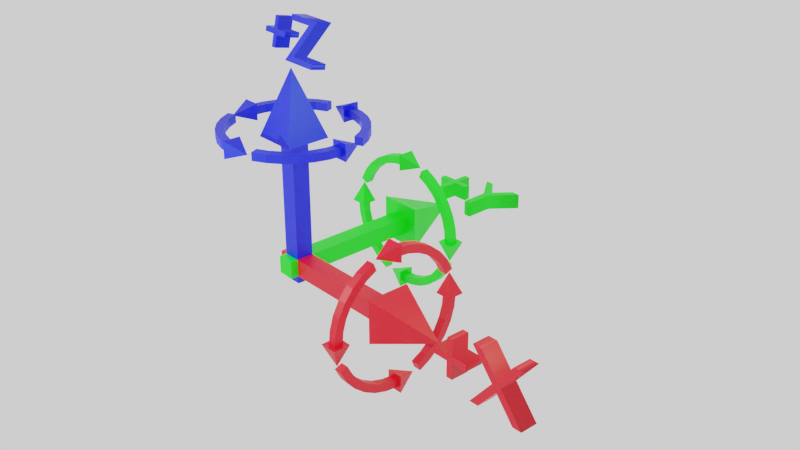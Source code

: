 # Source: blndrCoordTool.blend  (saved by Blender 3.0.42; exported with 4.5.12 LTS)
import bpy
from mathutils import Matrix  # noqa: F401  (used for matrix-valued properties, if any)

bpy.ops.wm.read_factory_settings(use_empty=True)
scene = bpy.context.scene
scene.name = 'Scene'

# ---- collections
col_collection = bpy.data.collections.new('Collection'); scene.collection.children.link(col_collection)

# ---- materials (node trees are filled in below, after node groups)
mat_zaxis = bpy.data.materials.new('zAxis')
mat_zaxis.use_transparent_shadow = False
mat_yaxis = bpy.data.materials.new('yAxis')
mat_yaxis.use_transparent_shadow = False
mat_xaxis = bpy.data.materials.new('xAxis')
mat_xaxis.use_transparent_shadow = False

# ---- material node trees
mat_zaxis.use_nodes = True; mat_zaxis.node_tree.nodes.clear()
_N = mat_zaxis.node_tree.nodes; _L = mat_zaxis.node_tree.links
n0 = _N.new('ShaderNodeBsdfPrincipled'); n0.name = 'Principled BSDF'; n0.location = (10, 300)
n0.distribution = 'GGX'
n0.subsurface_method = 'RANDOM_WALK_SKIN'
n0.inputs[0].default_value = (0.0, 0.006088, 0.8, 1.0)
n0.inputs[3].default_value = 1.45
n0.inputs[27].default_value = (0.0, 0.0, 0.0, 1.0)
n0.inputs[28].default_value = 1.0
n1 = _N.new('ShaderNodeOutputMaterial'); n1.name = 'Material Output'; n1.location = (300, 300)
_L.new(n0.outputs[0], n1.inputs[0])
n1.is_active_output = True
mat_yaxis.use_nodes = True; mat_yaxis.node_tree.nodes.clear()
_N = mat_yaxis.node_tree.nodes; _L = mat_yaxis.node_tree.links
n0 = _N.new('ShaderNodeBsdfPrincipled'); n0.name = 'Principled BSDF'; n0.location = (10, 300)
n0.distribution = 'GGX'
n0.subsurface_method = 'RANDOM_WALK_SKIN'
n0.inputs[0].default_value = (0.0, 0.8, 0.001931, 1.0)
n0.inputs[3].default_value = 1.45
n0.inputs[27].default_value = (0.0, 0.0, 0.0, 1.0)
n0.inputs[28].default_value = 1.0
n1 = _N.new('ShaderNodeOutputMaterial'); n1.name = 'Material Output'; n1.location = (300, 300)
_L.new(n0.outputs[0], n1.inputs[0])
n1.is_active_output = True
mat_xaxis.use_nodes = True; mat_xaxis.node_tree.nodes.clear()
_N = mat_xaxis.node_tree.nodes; _L = mat_xaxis.node_tree.links
n0 = _N.new('ShaderNodeBsdfPrincipled'); n0.name = 'Principled BSDF'; n0.location = (10, 300)
n0.distribution = 'GGX'
n0.subsurface_method = 'RANDOM_WALK_SKIN'
n0.inputs[0].default_value = (0.8, 0.0, 0.01107, 1.0)
n0.inputs[3].default_value = 1.45
n0.inputs[27].default_value = (0.0, 0.0, 0.0, 1.0)
n0.inputs[28].default_value = 1.0
n1 = _N.new('ShaderNodeOutputMaterial'); n1.name = 'Material Output'; n1.location = (300, 300)
_L.new(n0.outputs[0], n1.inputs[0])
n1.is_active_output = True

# ---- world
world_world = bpy.data.worlds.new('World'); scene.world = world_world
world_world.use_nodes = True; world_world.node_tree.nodes.clear()
_N = world_world.node_tree.nodes; _L = world_world.node_tree.links
n0 = _N.new('ShaderNodeOutputWorld'); n0.name = 'World Output'; n0.location = (300, 300)
n1 = _N.new('ShaderNodeBackground'); n1.name = 'Background'; n1.location = (10, 300)
n1.inputs[0].default_value = (0.05088, 0.05088, 0.05088, 1.0)
n2 = _N.new('ShaderNodeBackground'); n2.name = 'Background.001'; n2.location = (110, 300)
n2.inputs[0].default_value = (1.0, 1.0, 1.0, 0.0)
_L.new(n2.outputs[0], n0.inputs[0])
n0.is_active_output = True
world_world.color = (0.05088, 0.05088, 0.05088)
world_world.use_sun_shadow = False
world_world.sun_shadow_jitter_overblur = 0.0

# ---- cameras
cam_camera = bpy.data.cameras.new('Camera')
cam_camera.clip_start = 1.0
cam_camera.ortho_scale = 7.314

# ---- lights
light_light = bpy.data.lights.new('Light', 'POINT')
light_light.color = (0.4969, 1.0, 0.5444)
light_light.transmission_factor = 0.0
light_light.energy = 3000.0
light_light.shadow_soft_size = 0.1
light_light.shadow_maximum_resolution = 0.006
light_light.use_absolute_resolution = True
light_light_001 = bpy.data.lights.new('Light.001', 'POINT')
light_light_001.color = (0.6884, 1.0, 0.9143)
light_light_001.transmission_factor = 0.0
light_light_001.energy = 6000.0
light_light_001.shadow_soft_size = 0.1
light_light_001.shadow_maximum_resolution = 0.006
light_light_001.use_absolute_resolution = True
light_light_002 = bpy.data.lights.new('Light.002', 'POINT')
light_light_002.color = (0.6884, 1.0, 0.9143)
light_light_002.transmission_factor = 0.0
light_light_002.energy = 6000.0
light_light_002.shadow_soft_size = 0.1
light_light_002.shadow_maximum_resolution = 0.006
light_light_002.use_absolute_resolution = True
light_light_003 = bpy.data.lights.new('Light.003', 'POINT')
light_light_003.color = (0.4969, 1.0, 0.5444)
light_light_003.transmission_factor = 0.0
light_light_003.energy = 3000.0
light_light_003.shadow_soft_size = 0.1
light_light_003.shadow_maximum_resolution = 0.006
light_light_003.use_absolute_resolution = True

# ---- meshes
me_cube = bpy.data.meshes.new('Cube')
me_cube.from_pydata([(0.5, 0.5, 1.0), (0.5, 0.5, -1.0), (0.5, -0.5, 1.0), (0.5, -0.5, -1.0), (-0.5, 0.5, 1.0), (-0.5, 0.5, -1.0), (-0.5, -0.5, 1.0), (-0.5, -0.5, -1.0), (0.5, -0.5, 7.721), (-0.5, -0.5, 7.721), (0.5, 0.5, 7.721), (-0.5, 0.5, 7.721), (1.248, -1.248, 7.721), (-1.248, -1.248, 7.721), (1.248, 1.248, 7.721), (-1.248, 1.248, 7.721), (0.0, 0.0, 11.68)], [], [(2, 0, 10, 8), (3, 2, 6, 7), (7, 6, 4, 5), (5, 1, 3, 7), (1, 0, 2, 3), (5, 4, 0, 1), (9, 8, 12, 13), (0, 4, 11, 10), (6, 2, 8, 9), (4, 6, 9, 11), (14, 15, 16), (10, 11, 15, 14), (8, 10, 14, 12), (11, 9, 13, 15), (12, 14, 16), (15, 13, 16), (13, 12, 16)])
_uv = me_cube.uv_layers.new(name='UVMap')
_uv.uv.foreach_set('vector', [0.625, 0.75, 0.625, 0.5, 0.625, 0.5, 0.625, 0.75, 0.375, 0.75, 0.625, 0.75, 0.625, 1.0, 0.375, 1.0, 0.375, 0.0, 0.625, 0.0, 0.625, 0.25, 0.375, 0.25, 0.125, 0.5, 0.375, 0.5, 0.375, 0.75, 0.125, 0.75, 0.375, 0.5, 0.625, 0.5, 0.625, 0.75, 0.375, 0.75, 0.375, 0.25, 0.625, 0.25, 0.625, 0.5, 0.375, 0.5, 0.625, 1.0, 0.625, 0.75, 0.625, 0.75, 0.625, 1.0, 0.625, 0.5, 0.625, 0.25, 0.625, 0.25, 0.625, 0.5, 0.625, 1.0, 0.625, 0.75, 0.625, 0.75, 0.625, 1.0, 0.625, 0.25, 0.625, 0.0, 0.625, 0.0, 0.625, 0.25, 0.625, 0.5, 0.625, 0.25, 0.625, 0.5, 0.625, 0.5, 0.625, 0.25, 0.625, 0.25, 0.625, 0.5, 0.625, 0.75, 0.625, 0.5, 0.625, 0.5, 0.625, 0.75, 0.625, 0.25, 0.625, 0.0, 0.625, 0.0, 0.625, 0.25, 0.625, 0.75, 0.625, 0.5, 0.625, 0.75, 0.625, 0.25, 0.625, 0.0, 0.625, 0.25, 0.625, 1.0, 0.625, 0.75, 0.625, 1.0])
me_cube.materials.append(mat_zaxis)
me_cube.use_remesh_preserve_volume = False
me_cube.use_remesh_preserve_attributes = False
me_cube.use_mirror_vertex_groups = False
me_cube.update()
me_cube_001 = bpy.data.meshes.new('Cube.001')
me_cube_001.from_pydata([(0.5, 0.5, 1.0), (0.5, 0.5, -1.0), (0.5, -0.5, 1.0), (0.5, -0.5, -1.0), (-0.5, 0.5, 1.0), (-0.5, 0.5, -1.0), (-0.5, -0.5, 1.0), (-0.5, -0.5, -1.0), (0.5, -0.5, 7.721), (-0.5, -0.5, 7.721), (0.5, 0.5, 7.721), (-0.5, 0.5, 7.721), (1.248, -1.248, 7.721), (-1.248, -1.248, 7.721), (1.248, 1.248, 7.721), (-1.248, 1.248, 7.721), (0.0, -1.556e-07, 11.68)], [], [(2, 0, 10, 8), (3, 2, 6, 7), (7, 6, 4, 5), (5, 1, 3, 7), (1, 0, 2, 3), (5, 4, 0, 1), (9, 8, 12, 13), (0, 4, 11, 10), (6, 2, 8, 9), (4, 6, 9, 11), (14, 15, 16), (10, 11, 15, 14), (8, 10, 14, 12), (11, 9, 13, 15), (12, 14, 16), (15, 13, 16), (13, 12, 16)])
_uv = me_cube_001.uv_layers.new(name='UVMap')
_uv.uv.foreach_set('vector', [0.625, 0.75, 0.625, 0.5, 0.625, 0.5, 0.625, 0.75, 0.375, 0.75, 0.625, 0.75, 0.625, 1.0, 0.375, 1.0, 0.375, 0.0, 0.625, 0.0, 0.625, 0.25, 0.375, 0.25, 0.125, 0.5, 0.375, 0.5, 0.375, 0.75, 0.125, 0.75, 0.375, 0.5, 0.625, 0.5, 0.625, 0.75, 0.375, 0.75, 0.375, 0.25, 0.625, 0.25, 0.625, 0.5, 0.375, 0.5, 0.625, 1.0, 0.625, 0.75, 0.625, 0.75, 0.625, 1.0, 0.625, 0.5, 0.625, 0.25, 0.625, 0.25, 0.625, 0.5, 0.625, 1.0, 0.625, 0.75, 0.625, 0.75, 0.625, 1.0, 0.625, 0.25, 0.625, 0.0, 0.625, 0.0, 0.625, 0.25, 0.625, 0.5, 0.625, 0.25, 0.625, 0.5, 0.625, 0.5, 0.625, 0.25, 0.625, 0.25, 0.625, 0.5, 0.625, 0.75, 0.625, 0.5, 0.625, 0.5, 0.625, 0.75, 0.625, 0.25, 0.625, 0.0, 0.625, 0.0, 0.625, 0.25, 0.625, 0.75, 0.625, 0.5, 0.625, 0.75, 0.625, 0.25, 0.625, 0.0, 0.625, 0.25, 0.625, 1.0, 0.625, 0.75, 0.625, 1.0])
me_cube_001.materials.append(mat_yaxis)
me_cube_001.use_remesh_preserve_volume = False
me_cube_001.use_remesh_preserve_attributes = False
me_cube_001.use_mirror_vertex_groups = False
me_cube_001.update()
me_cube_002 = bpy.data.meshes.new('Cube.002')
me_cube_002.from_pydata([(0.5, 0.5, 1.0), (0.5, 0.5, -1.0), (0.5, -0.5, 1.0), (0.5, -0.5, -1.0), (-0.5, 0.5, 1.0), (-0.5, 0.5, -1.0), (-0.5, -0.5, 1.0), (-0.5, -0.5, -1.0), (0.5, -0.5, 7.721), (-0.5, -0.5, 7.721), (0.5, 0.5, 7.721), (-0.5, 0.5, 7.721), (1.248, -1.248, 7.721), (-1.248, -1.248, 7.721), (1.248, 1.248, 7.721), (-1.248, 1.248, 7.721), (-1.627e-07, -1.556e-07, 11.68)], [], [(2, 0, 10, 8), (3, 2, 6, 7), (7, 6, 4, 5), (5, 1, 3, 7), (1, 0, 2, 3), (5, 4, 0, 1), (9, 8, 12, 13), (0, 4, 11, 10), (6, 2, 8, 9), (4, 6, 9, 11), (14, 15, 16), (10, 11, 15, 14), (8, 10, 14, 12), (11, 9, 13, 15), (12, 14, 16), (15, 13, 16), (13, 12, 16)])
_uv = me_cube_002.uv_layers.new(name='UVMap')
_uv.uv.foreach_set('vector', [0.3881, 0.2732, 0.3881, 0.1822, 0.9998, 0.1822, 0.9998, 0.2732, 0.3881, 0.3646, 0.5701, 0.3646, 0.5701, 0.4556, 0.3881, 0.4556, 0.3881, 0.4556, 0.5701, 0.4556, 0.5701, 0.5466, 0.3881, 0.5466, 0.5704, 0.592, 0.6614, 0.592, 0.6614, 0.683, 0.5704, 0.683, 0.3881, 0.6376, 0.5701, 0.6376, 0.5701, 0.7286, 0.3881, 0.7286, 0.3881, 0.5466, 0.5701, 0.5466, 0.5701, 0.6376, 0.3881, 0.6376, 0.6385, 0.4326, 0.6385, 0.5236, 0.5704, 0.5917, 0.5704, 0.3646, 0.3881, 0.1822, 0.3881, 0.09118, 0.9998, 0.09118, 0.9998, 0.1822, 0.3881, 0.3642, 0.3881, 0.2732, 0.9998, 0.2732, 0.9998, 0.3642, 0.3881, 0.09118, 0.3881, 0.0001556, 0.9998, 0.0001561, 0.9998, 0.09118, 0.02498, 0.2402, 0.1703, 0.06559, 0.3877, 0.3943, 0.7295, 0.5236, 0.7295, 0.4326, 0.7975, 0.3646, 0.7975, 0.5917, 0.6385, 0.5236, 0.7295, 0.5236, 0.7975, 0.5917, 0.5704, 0.5917, 0.7295, 0.4326, 0.6385, 0.4326, 0.5704, 0.3646, 0.7975, 0.3646, 0.0001556, 0.4659, 0.02498, 0.2402, 0.3877, 0.3943, 0.1703, 0.06559, 0.3877, 0.0001556, 0.3877, 0.3943, 0.104, 0.6679, 0.0001556, 0.4659, 0.3877, 0.3943])
me_cube_002.materials.append(mat_xaxis)
me_cube_002.use_remesh_preserve_volume = False
me_cube_002.use_remesh_preserve_attributes = False
me_cube_002.use_mirror_vertex_groups = False
me_cube_002.update()
me_text = bpy.data.meshes.new('Text')
me_text.from_pydata([(1.29, 0.0, 0.11), (1.172, 0.0, 0.11), (0.94, 0.282, 0.11), (0.705, 0.0, 0.11), (0.586, 0.0, 0.11), (0.88, 0.353, 0.11), (0.607, 0.682, 0.11), (0.726, 0.682, 0.11), (0.94, 0.422, 0.11), (1.153, 0.682, 0.11), (1.271, 0.682, 0.11), (0.999, 0.353, 0.11), (0.333, 0.394, 0.11), (0.528, 0.394, 0.11), (0.528, 0.312, 0.11), (0.333, 0.312, 0.11), (0.333, 0.117, 0.11), (0.251, 0.117, 0.11), (0.251, 0.312, 0.11), (0.056, 0.312, 0.11), (0.056, 0.394, 0.11), (0.251, 0.394, 0.11), (0.251, 0.589, 0.11), (0.333, 0.589, 0.11), (1.29, 0.0, -0.11), (1.172, 0.0, -0.11), (0.94, 0.282, -0.11), (0.705, 0.0, -0.11), (0.586, 0.0, -0.11), (0.88, 0.353, -0.11), (0.607, 0.682, -0.11), (0.726, 0.682, -0.11), (0.94, 0.422, -0.11), (1.153, 0.682, -0.11), (1.271, 0.682, -0.11), (0.999, 0.353, -0.11), (0.333, 0.394, -0.11), (0.528, 0.394, -0.11), (0.528, 0.312, -0.11), (0.333, 0.312, -0.11), (0.333, 0.117, -0.11), (0.251, 0.117, -0.11), (0.251, 0.312, -0.11), (0.056, 0.312, -0.11), (0.056, 0.394, -0.11), (0.251, 0.394, -0.11), (0.251, 0.589, -0.11), (0.333, 0.589, -0.11), (0.333, 0.394, -0.11), (0.333, 0.394, 0.11), (0.528, 0.394, -0.11), (0.528, 0.394, 0.11), (0.528, 0.312, -0.11), (0.528, 0.312, 0.11), (0.333, 0.312, -0.11), (0.333, 0.312, 0.11), (0.333, 0.117, -0.11), (0.333, 0.117, 0.11), (0.251, 0.117, -0.11), (0.251, 0.117, 0.11), (0.251, 0.312, -0.11), (0.251, 0.312, 0.11), (0.056, 0.312, -0.11), (0.056, 0.312, 0.11), (0.056, 0.394, -0.11), (0.056, 0.394, 0.11), (0.251, 0.394, -0.11), (0.251, 0.394, 0.11), (0.251, 0.589, -0.11), (0.251, 0.589, 0.11), (0.333, 0.589, -0.11), (0.333, 0.589, 0.11), (1.29, 0.0, -0.11), (1.29, 0.0, 0.11), (1.172, 0.0, -0.11), (1.172, 0.0, 0.11), (0.94, 0.282, -0.11), (0.94, 0.282, 0.11), (0.705, 0.0, -0.11), (0.705, 0.0, 0.11), (0.586, 0.0, -0.11), (0.586, 0.0, 0.11), (0.88, 0.353, -0.11), (0.88, 0.353, 0.11), (0.607, 0.682, -0.11), (0.607, 0.682, 0.11), (0.726, 0.682, -0.11), (0.726, 0.682, 0.11), (0.94, 0.422, -0.11), (0.94, 0.422, 0.11), (1.153, 0.682, -0.11), (1.153, 0.682, 0.11), (1.271, 0.682, -0.11), (1.271, 0.682, 0.11), (0.999, 0.353, -0.11), (0.999, 0.353, 0.11)], [], [(5, 7, 6), (5, 8, 7), (8, 10, 9), (8, 11, 10), (5, 11, 8), (4, 11, 5), (4, 2, 11), (2, 0, 11), (4, 3, 2), (1, 0, 2), (21, 23, 22), (21, 12, 23), (19, 21, 20), (19, 12, 21), (19, 13, 12), (19, 14, 13), (18, 14, 19), (17, 15, 18), (15, 14, 18), (17, 16, 15), (29, 30, 31), (29, 31, 32), (32, 33, 34), (32, 34, 35), (29, 32, 35), (28, 29, 35), (28, 35, 26), (26, 35, 24), (28, 26, 27), (25, 26, 24), (45, 46, 47), (45, 47, 36), (43, 44, 45), (43, 45, 36), (43, 36, 37), (43, 37, 38), (42, 43, 38), (41, 42, 39), (39, 42, 38), (41, 39, 40), (49, 51, 50, 48), (51, 53, 52, 50), (53, 55, 54, 52), (55, 57, 56, 54), (57, 59, 58, 56), (59, 61, 60, 58), (61, 63, 62, 60), (63, 65, 64, 62), (65, 67, 66, 64), (67, 69, 68, 66), (69, 71, 70, 68), (71, 49, 48, 70), (73, 75, 74, 72), (75, 77, 76, 74), (77, 79, 78, 76), (79, 81, 80, 78), (81, 83, 82, 80), (83, 85, 84, 82), (85, 87, 86, 84), (87, 89, 88, 86), (89, 91, 90, 88), (91, 93, 92, 90), (93, 95, 94, 92), (95, 73, 72, 94)])
me_text.polygons.foreach_set('use_smooth', [0, 0, 0, 0, 0, 0, 0, 0, 0, 0, 0, 0, 0, 0, 0, 0, 0, 0, 0, 0, 0, 0, 0, 0, 0, 0, 0, 0, 0, 0, 0, 0, 0, 0, 0, 0, 0, 0, 0, 0, 1, 1, 1, 1, 1, 1, 1, 1, 1, 1, 1, 1, 1, 1, 1, 1, 1, 1, 1, 1, 1, 1, 1, 1])
_uv = me_text.uv_layers.new(name='UVMap')
_uv.uv.foreach_set('vector', [0.6598, 0.5625, 0.5076, 0.4913, 0.5076, 0.4362, 0.6598, 0.5625, 0.6278, 0.5903, 0.5076, 0.4913, 0.6278, 0.5903, 0.5076, 0.7434, 0.5076, 0.6888, 0.6278, 0.5903, 0.6598, 0.6176, 0.5076, 0.7434, 0.6598, 0.5625, 0.6598, 0.6176, 0.6278, 0.5903, 0.8231, 0.4265, 0.6598, 0.6176, 0.6598, 0.5625, 0.8231, 0.4265, 0.6926, 0.5903, 0.6598, 0.6176, 0.6926, 0.5903, 0.8231, 0.7522, 0.6598, 0.6176, 0.8231, 0.4265, 0.8231, 0.4816, 0.6926, 0.5903, 0.8231, 0.6976, 0.8231, 0.7522, 0.6926, 0.5903, 0.6022, 0.9058, 0.6833, 0.9389, 0.6593, 0.9628, 0.6022, 0.9058, 0.6262, 0.8818, 0.6833, 0.9389, 0.5212, 0.9389, 0.6022, 0.9058, 0.5452, 0.9628, 0.5212, 0.9389, 0.6262, 0.8818, 0.6022, 0.9058, 0.5212, 0.9389, 0.6833, 0.8248, 0.6262, 0.8818, 0.5212, 0.9389, 0.6593, 0.8008, 0.6833, 0.8248, 0.5896, 0.8692, 0.6593, 0.8008, 0.5212, 0.9389, 0.5076, 0.7871, 0.6242, 0.8347, 0.5896, 0.8692, 0.6242, 0.8347, 0.6593, 0.8008, 0.5896, 0.8692, 0.5076, 0.7871, 0.5421, 0.7526, 0.6242, 0.8347, 0.1635, 0.8101, 0.3157, 0.6838, 0.3157, 0.7389, 0.1635, 0.8101, 0.3157, 0.7389, 0.1954, 0.8379, 0.1954, 0.8379, 0.3157, 0.9364, 0.3157, 0.991, 0.1954, 0.8379, 0.3157, 0.991, 0.1635, 0.8652, 0.1635, 0.8101, 0.1954, 0.8379, 0.1635, 0.8652, 0.0002028, 0.6741, 0.1635, 0.8101, 0.1635, 0.8652, 0.0002028, 0.6741, 0.1635, 0.8652, 0.1307, 0.8379, 0.1307, 0.8379, 0.1635, 0.8652, 0.0001987, 0.9998, 0.0002028, 0.6741, 0.1307, 0.8379, 0.0002027, 0.7291, 0.0001987, 0.9452, 0.1307, 0.8379, 0.0001987, 0.9998, 0.4108, 0.7311, 0.4679, 0.6741, 0.4918, 0.6981, 0.4108, 0.7311, 0.4918, 0.6981, 0.4348, 0.7551, 0.3298, 0.6981, 0.3538, 0.6741, 0.4108, 0.7311, 0.3298, 0.6981, 0.4108, 0.7311, 0.4348, 0.7551, 0.3298, 0.6981, 0.4348, 0.7551, 0.4918, 0.8121, 0.3298, 0.6981, 0.4918, 0.8121, 0.4679, 0.8361, 0.3982, 0.7677, 0.3298, 0.6981, 0.4679, 0.8361, 0.3161, 0.8498, 0.3982, 0.7677, 0.4327, 0.8022, 0.4327, 0.8022, 0.3982, 0.7677, 0.4679, 0.8361, 0.3161, 0.8498, 0.4327, 0.8022, 0.3507, 0.8843, 0.661, 0.0001987, 0.8051, 0.04413, 0.7376, 0.1271, 0.6855, 0.1176, 0.8051, 0.04413, 0.8415, 0.0964, 0.7435, 0.156, 0.7376, 0.1271, 0.8415, 0.0964, 0.8415, 0.2245, 0.7177, 0.2059, 0.7435, 0.156, 0.8415, 0.2245, 0.8384, 0.3086, 0.7753, 0.2843, 0.7177, 0.2059, 0.8384, 0.3086, 0.8189, 0.3444, 0.7638, 0.296, 0.7753, 0.2843, 0.8189, 0.3444, 0.7209, 0.3912, 0.6876, 0.2598, 0.7638, 0.296, 0.7209, 0.3912, 0.6283, 0.4261, 0.6465, 0.3291, 0.6876, 0.2598, 0.6283, 0.4261, 0.5676, 0.4064, 0.6226, 0.3148, 0.6465, 0.3291, 0.5676, 0.4064, 0.5091, 0.2653, 0.65, 0.2501, 0.6226, 0.3148, 0.5091, 0.2653, 0.5076, 0.1411, 0.6153, 0.1731, 0.65, 0.2501, 0.5076, 0.1411, 0.5356, 0.08311, 0.6305, 0.1499, 0.6153, 0.1731, 0.5356, 0.08311, 0.661, 0.0001987, 0.6855, 0.1176, 0.6305, 0.1499, 0.4312, 0.2227, 0.3643, 0.1793, 0.4767, 0.1336, 0.5072, 0.1938, 0.3643, 0.1793, 0.3203, 0.08099, 0.3518, 0.0001987, 0.4767, 0.1336, 0.3203, 0.08099, 0.252, 0.08151, 0.2033, 0.02418, 0.3518, 0.0001987, 0.252, 0.08151, 0.2353, 0.1038, 0.1684, 0.06462, 0.2033, 0.02418, 0.2353, 0.1038, 0.2279, 0.359, 0.09082, 0.3057, 0.1684, 0.06462, 0.2279, 0.359, 0.1174, 0.4874, 0.0001987, 0.6087, 0.09082, 0.3057, 0.1174, 0.4874, 0.1714, 0.5127, 0.1183, 0.6737, 0.0001987, 0.6087, 0.1714, 0.5127, 0.2464, 0.4354, 0.2483, 0.6186, 0.1183, 0.6737, 0.2464, 0.4354, 0.4083, 0.5666, 0.4518, 0.655, 0.2483, 0.6186, 0.4083, 0.5666, 0.4337, 0.557, 0.5072, 0.5946, 0.4518, 0.655, 0.4337, 0.557, 0.31, 0.365, 0.4507, 0.3822, 0.5072, 0.5946, 0.31, 0.365, 0.4312, 0.2227, 0.5072, 0.1938, 0.4507, 0.3822])
me_text.materials.append(mat_xaxis)
me_text.use_remesh_fix_poles = True
me_text.use_remesh_preserve_attributes = False
me_text.update()
me_text_001 = bpy.data.meshes.new('Text.001')
me_text_001.from_pydata([(0.627, 0.682, 0.13), (1.215, 0.682, 0.13), (0.781, 0.088, 0.13), (1.215, 0.088, 0.13), (1.215, 0.0, 0.13), (0.6, 0.0, 0.13), (1.034, 0.594, 0.13), (0.627, 0.594, 0.13), (0.333, 0.394, 0.13), (0.528, 0.394, 0.13), (0.528, 0.312, 0.13), (0.333, 0.312, 0.13), (0.333, 0.117, 0.13), (0.251, 0.117, 0.13), (0.251, 0.312, 0.13), (0.056, 0.312, 0.13), (0.056, 0.394, 0.13), (0.251, 0.394, 0.13), (0.251, 0.589, 0.13), (0.333, 0.589, 0.13), (0.627, 0.682, -0.13), (1.215, 0.682, -0.13), (0.781, 0.088, -0.13), (1.215, 0.088, -0.13), (1.215, 0.0, -0.13), (0.6, 0.0, -0.13), (1.034, 0.594, -0.13), (0.627, 0.594, -0.13), (0.333, 0.394, -0.13), (0.528, 0.394, -0.13), (0.528, 0.312, -0.13), (0.333, 0.312, -0.13), (0.333, 0.117, -0.13), (0.251, 0.117, -0.13), (0.251, 0.312, -0.13), (0.056, 0.312, -0.13), (0.056, 0.394, -0.13), (0.251, 0.394, -0.13), (0.251, 0.589, -0.13), (0.333, 0.589, -0.13), (0.333, 0.394, -0.13), (0.333, 0.394, 0.13), (0.528, 0.394, -0.13), (0.528, 0.394, 0.13), (0.528, 0.312, -0.13), (0.528, 0.312, 0.13), (0.333, 0.312, -0.13), (0.333, 0.312, 0.13), (0.333, 0.117, -0.13), (0.333, 0.117, 0.13), (0.251, 0.117, -0.13), (0.251, 0.117, 0.13), (0.251, 0.312, -0.13), (0.251, 0.312, 0.13), (0.056, 0.312, -0.13), (0.056, 0.312, 0.13), (0.056, 0.394, -0.13), (0.056, 0.394, 0.13), (0.251, 0.394, -0.13), (0.251, 0.394, 0.13), (0.251, 0.589, -0.13), (0.251, 0.589, 0.13), (0.333, 0.589, -0.13), (0.333, 0.589, 0.13), (0.627, 0.682, -0.13), (0.627, 0.682, 0.13), (1.215, 0.682, -0.13), (1.215, 0.682, 0.13), (0.781, 0.088, -0.13), (0.781, 0.088, 0.13), (1.215, 0.088, -0.13), (1.215, 0.088, 0.13), (1.215, 0.0, -0.13), (1.215, 0.0, 0.13), (0.6, 0.0, -0.13), (0.6, 0.0, 0.13), (1.034, 0.594, -0.13), (1.034, 0.594, 0.13), (0.627, 0.594, -0.13), (0.627, 0.594, 0.13)], [], [(7, 1, 0), (7, 6, 1), (6, 2, 1), (5, 2, 6), (5, 3, 2), (5, 4, 3), (17, 19, 18), (17, 8, 19), (15, 17, 16), (15, 8, 17), (15, 9, 8), (15, 10, 9), (14, 10, 15), (13, 11, 14), (11, 10, 14), (13, 12, 11), (27, 20, 21), (27, 21, 26), (26, 21, 22), (25, 26, 22), (25, 22, 23), (25, 23, 24), (37, 38, 39), (37, 39, 28), (35, 36, 37), (35, 37, 28), (35, 28, 29), (35, 29, 30), (34, 35, 30), (33, 34, 31), (31, 34, 30), (33, 31, 32), (41, 43, 42, 40), (43, 45, 44, 42), (45, 47, 46, 44), (47, 49, 48, 46), (49, 51, 50, 48), (51, 53, 52, 50), (53, 55, 54, 52), (55, 57, 56, 54), (57, 59, 58, 56), (59, 61, 60, 58), (61, 63, 62, 60), (63, 41, 40, 62), (65, 67, 66, 64), (67, 69, 68, 66), (69, 71, 70, 68), (71, 73, 72, 70), (73, 75, 74, 72), (75, 77, 76, 74), (77, 79, 78, 76), (79, 65, 64, 78)])
me_text_001.polygons.foreach_set('use_smooth', [0, 0, 0, 0, 0, 0, 0, 0, 0, 0, 0, 0, 0, 0, 0, 0, 0, 0, 0, 0, 0, 0, 0, 0, 0, 0, 0, 0, 0, 0, 0, 0, 1, 1, 1, 1, 1, 1, 1, 1, 1, 1, 1, 1, 1, 1, 1, 1, 1, 1, 1, 1])
_uv = me_text_001.uv_layers.new(name='UVMap')
_uv.uv.foreach_set('vector', [1.0, 0.0, 0.1429, 0.0, 0.0, 0.0, 1.0, 0.0, 0.8571, 0.0, 0.1429, 0.0, 0.8571, 0.0, 0.2857, 0.0, 0.1429, 0.0, 0.7143, 0.0, 0.2857, 0.0, 0.8571, 0.0, 0.7143, 0.0, 0.4286, 0.0, 0.2857, 0.0, 0.7143, 0.0, 0.5714, 0.0, 0.4286, 0.0, 0.8182, 0.0, 1.0, 0.0, 0.9091, 0.0, 0.8182, 0.0, 0.0, 0.0, 1.0, 0.0, 0.6364, 0.0, 0.8182, 0.0, 0.7273, 0.0, 0.6364, 0.0, 0.0, 0.0, 0.8182, 0.0, 0.6364, 0.0, 0.09091, 0.0, 0.0, 0.0, 0.6364, 0.0, 0.1818, 0.0, 0.09091, 0.0, 0.5455, 0.0, 0.1818, 0.0, 0.6364, 0.0, 0.4545, 0.0, 0.2727, 0.0, 0.5455, 0.0, 0.2727, 0.0, 0.1818, 0.0, 0.5455, 0.0, 0.4545, 0.0, 0.3636, 0.0, 0.2727, 0.0, 1.0, 0.0, 0.0, 0.0, 0.1429, 0.0, 1.0, 0.0, 0.1429, 0.0, 0.8571, 0.0, 0.8571, 0.0, 0.1429, 0.0, 0.2857, 0.0, 0.7143, 0.0, 0.8571, 0.0, 0.2857, 0.0, 0.7143, 0.0, 0.2857, 0.0, 0.4286, 0.0, 0.7143, 0.0, 0.4286, 0.0, 0.5714, 0.0, 0.8182, 0.0, 0.9091, 0.0, 1.0, 0.0, 0.8182, 0.0, 1.0, 0.0, 0.0, 0.0, 0.6364, 0.0, 0.7273, 0.0, 0.8182, 0.0, 0.6364, 0.0, 0.8182, 0.0, 0.0, 0.0, 0.6364, 0.0, 0.0, 0.0, 0.09091, 0.0, 0.6364, 0.0, 0.09091, 0.0, 0.1818, 0.0, 0.5455, 0.0, 0.6364, 0.0, 0.1818, 0.0, 0.4545, 0.0, 0.5455, 0.0, 0.2727, 0.0, 0.2727, 0.0, 0.5455, 0.0, 0.1818, 0.0, 0.4545, 0.0, 0.2727, 0.0, 0.3636, 0.0, 0.0, 1.0, 0.08333, 1.0, 0.08333, 0.0, 0.0, 0.0, 0.08333, 1.0, 0.1667, 1.0, 0.1667, 0.0, 0.08333, 0.0, 0.1667, 1.0, 0.25, 1.0, 0.25, 0.0, 0.1667, 0.0, 0.25, 1.0, 0.3333, 1.0, 0.3333, 0.0, 0.25, 0.0, 0.3333, 1.0, 0.4167, 1.0, 0.4167, 0.0, 0.3333, 0.0, 0.4167, 1.0, 0.5, 1.0, 0.5, 0.0, 0.4167, 0.0, 0.5, 1.0, 0.5833, 1.0, 0.5833, 0.0, 0.5, 0.0, 0.5833, 1.0, 0.6667, 1.0, 0.6667, 0.0, 0.5833, 0.0, 0.6667, 1.0, 0.75, 1.0, 0.75, 0.0, 0.6667, 0.0, 0.75, 1.0, 0.8333, 1.0, 0.8333, 0.0, 0.75, 0.0, 0.8333, 1.0, 0.9167, 1.0, 0.9167, 0.0, 0.8333, 0.0, 0.9167, 1.0, 1.0, 1.0, 1.0, 0.0, 0.9167, 0.0, 0.0, 1.0, 0.125, 1.0, 0.125, 0.0, 0.0, 0.0, 0.125, 1.0, 0.25, 1.0, 0.25, 0.0, 0.125, 0.0, 0.25, 1.0, 0.375, 1.0, 0.375, 0.0, 0.25, 0.0, 0.375, 1.0, 0.5, 1.0, 0.5, 0.0, 0.375, 0.0, 0.5, 1.0, 0.625, 1.0, 0.625, 0.0, 0.5, 0.0, 0.625, 1.0, 0.75, 1.0, 0.75, 0.0, 0.625, 0.0, 0.75, 1.0, 0.875, 1.0, 0.875, 0.0, 0.75, 0.0, 0.875, 1.0, 1.0, 1.0, 1.0, 0.0, 0.875, 0.0])
me_text_001.materials.append(mat_zaxis)
me_text_001.use_remesh_fix_poles = True
me_text_001.use_remesh_preserve_attributes = False
me_text_001.update()
me_text_002 = bpy.data.meshes.new('Text.002')
me_text_002.from_pydata([(1.188, 0.682, 0.1), (0.935, 0.36, 0.1), (0.935, 0.0, 0.1), (0.837, 0.0, 0.1), (0.837, 0.361, 0.1), (0.584, 0.682, 0.1), (0.702, 0.682, 0.1), (0.885, 0.447, 0.1), (1.07, 0.682, 0.1), (0.333, 0.394, 0.1), (0.528, 0.394, 0.1), (0.528, 0.312, 0.1), (0.333, 0.312, 0.1), (0.333, 0.117, 0.1), (0.251, 0.117, 0.1), (0.251, 0.312, 0.1), (0.056, 0.312, 0.1), (0.056, 0.394, 0.1), (0.251, 0.394, 0.1), (0.251, 0.589, 0.1), (0.333, 0.589, 0.1), (1.188, 0.682, -0.1), (0.935, 0.36, -0.1), (0.935, 0.0, -0.1), (0.837, 0.0, -0.1), (0.837, 0.361, -0.1), (0.584, 0.682, -0.1), (0.702, 0.682, -0.1), (0.885, 0.447, -0.1), (1.07, 0.682, -0.1), (0.333, 0.394, -0.1), (0.528, 0.394, -0.1), (0.528, 0.312, -0.1), (0.333, 0.312, -0.1), (0.333, 0.117, -0.1), (0.251, 0.117, -0.1), (0.251, 0.312, -0.1), (0.056, 0.312, -0.1), (0.056, 0.394, -0.1), (0.251, 0.394, -0.1), (0.251, 0.589, -0.1), (0.333, 0.589, -0.1), (0.333, 0.394, -0.1), (0.333, 0.394, 0.1), (0.528, 0.394, -0.1), (0.528, 0.394, 0.1), (0.528, 0.312, -0.1), (0.528, 0.312, 0.1), (0.333, 0.312, -0.1), (0.333, 0.312, 0.1), (0.333, 0.117, -0.1), (0.333, 0.117, 0.1), (0.251, 0.117, -0.1), (0.251, 0.117, 0.1), (0.251, 0.312, -0.1), (0.251, 0.312, 0.1), (0.056, 0.312, -0.1), (0.056, 0.312, 0.1), (0.056, 0.394, -0.1), (0.056, 0.394, 0.1), (0.251, 0.394, -0.1), (0.251, 0.394, 0.1), (0.251, 0.589, -0.1), (0.251, 0.589, 0.1), (0.333, 0.589, -0.1), (0.333, 0.589, 0.1), (1.188, 0.682, -0.1), (1.188, 0.682, 0.1), (0.935, 0.36, -0.1), (0.935, 0.36, 0.1), (0.935, 0.0, -0.1), (0.935, 0.0, 0.1), (0.837, 0.0, -0.1), (0.837, 0.0, 0.1), (0.837, 0.361, -0.1), (0.837, 0.361, 0.1), (0.584, 0.682, -0.1), (0.584, 0.682, 0.1), (0.702, 0.682, -0.1), (0.702, 0.682, 0.1), (0.885, 0.447, -0.1), (0.885, 0.447, 0.1), (1.07, 0.682, -0.1), (1.07, 0.682, 0.1)], [], [(4, 6, 5), (4, 7, 6), (7, 0, 8), (7, 1, 0), (4, 1, 7), (3, 1, 4), (3, 2, 1), (18, 20, 19), (18, 9, 20), (16, 18, 17), (16, 9, 18), (16, 10, 9), (16, 11, 10), (15, 11, 16), (14, 12, 15), (12, 11, 15), (14, 13, 12), (25, 26, 27), (25, 27, 28), (28, 29, 21), (28, 21, 22), (25, 28, 22), (24, 25, 22), (24, 22, 23), (39, 40, 41), (39, 41, 30), (37, 38, 39), (37, 39, 30), (37, 30, 31), (37, 31, 32), (36, 37, 32), (35, 36, 33), (33, 36, 32), (35, 33, 34), (43, 45, 44, 42), (45, 47, 46, 44), (47, 49, 48, 46), (49, 51, 50, 48), (51, 53, 52, 50), (53, 55, 54, 52), (55, 57, 56, 54), (57, 59, 58, 56), (59, 61, 60, 58), (61, 63, 62, 60), (63, 65, 64, 62), (65, 43, 42, 64), (67, 69, 68, 66), (69, 71, 70, 68), (71, 73, 72, 70), (73, 75, 74, 72), (75, 77, 76, 74), (77, 79, 78, 76), (79, 81, 80, 78), (81, 83, 82, 80), (83, 67, 66, 82)])
me_text_002.polygons.foreach_set('use_smooth', [0, 0, 0, 0, 0, 0, 0, 0, 0, 0, 0, 0, 0, 0, 0, 0, 0, 0, 0, 0, 0, 0, 0, 0, 0, 0, 0, 0, 0, 0, 0, 0, 0, 0, 1, 1, 1, 1, 1, 1, 1, 1, 1, 1, 1, 1, 1, 1, 1, 1, 1, 1, 1, 1, 1])
_uv = me_text_002.uv_layers.new(name='UVMap')
_uv.uv.foreach_set('vector', [0.19, 0.8668, 0.3588, 0.9377, 0.3588, 0.9998, 0.19, 0.8668, 0.2353, 0.8415, 0.3588, 0.9377, 0.2353, 0.8415, 0.3588, 0.6822, 0.3588, 0.7442, 0.2353, 0.8415, 0.1895, 0.8152, 0.3588, 0.6822, 0.19, 0.8668, 0.1895, 0.8152, 0.2353, 0.8415, 0.0002061, 0.8668, 0.1895, 0.8152, 0.19, 0.8668, 0.0002061, 0.8668, 0.0002061, 0.8152, 0.1895, 0.8152, 0.8577, 0.4137, 0.9498, 0.4512, 0.9225, 0.4785, 0.8577, 0.4137, 0.8849, 0.3864, 0.9498, 0.4512, 0.7656, 0.4512, 0.8577, 0.4137, 0.7929, 0.4785, 0.7656, 0.4512, 0.8849, 0.3864, 0.8577, 0.4137, 0.7656, 0.4512, 0.9498, 0.3216, 0.8849, 0.3864, 0.7656, 0.4512, 0.9225, 0.2943, 0.9498, 0.3216, 0.8434, 0.3721, 0.9225, 0.2943, 0.7656, 0.4512, 0.7501, 0.2788, 0.8826, 0.3329, 0.8434, 0.3721, 0.8826, 0.3329, 0.9225, 0.2943, 0.8434, 0.3721, 0.7501, 0.2788, 0.7893, 0.2396, 0.8826, 0.3329, 0.5925, 0.6555, 0.7613, 0.5225, 0.7613, 0.5845, 0.5925, 0.6555, 0.7613, 0.5845, 0.6377, 0.6808, 0.6377, 0.6808, 0.7613, 0.778, 0.7613, 0.8401, 0.6377, 0.6808, 0.7613, 0.8401, 0.5919, 0.707, 0.5925, 0.6555, 0.6377, 0.6808, 0.5919, 0.707, 0.4026, 0.6555, 0.5925, 0.6555, 0.5919, 0.707, 0.4026, 0.6555, 0.5919, 0.707, 0.4026, 0.707, 0.8577, 0.06504, 0.9225, 0.0002061, 0.9498, 0.02747, 0.8577, 0.06504, 0.9498, 0.02747, 0.8849, 0.0923, 0.7656, 0.02747, 0.7929, 0.0002065, 0.8577, 0.06504, 0.7656, 0.02747, 0.8577, 0.06504, 0.8849, 0.0923, 0.7656, 0.02747, 0.8849, 0.0923, 0.9498, 0.1571, 0.7656, 0.02747, 0.9498, 0.1571, 0.9225, 0.1844, 0.8434, 0.1066, 0.7656, 0.02747, 0.9225, 0.1844, 0.7501, 0.1999, 0.8434, 0.1066, 0.8826, 0.1458, 0.8826, 0.1458, 0.8434, 0.1066, 0.9225, 0.1844, 0.7501, 0.1999, 0.8826, 0.1458, 0.7893, 0.2391, 0.5839, 0.4184, 0.6325, 0.3817, 0.7126, 0.4439, 0.6018, 0.5221, 0.6325, 0.3817, 0.6485, 0.3615, 0.7405, 0.3917, 0.7126, 0.4439, 0.6485, 0.3615, 0.611, 0.2707, 0.7497, 0.2793, 0.7405, 0.3917, 0.611, 0.2707, 0.6481, 0.1849, 0.7497, 0.1255, 0.7497, 0.2793, 0.6481, 0.1849, 0.6306, 0.1588, 0.7138, 0.07412, 0.7497, 0.1255, 0.6306, 0.1588, 0.5711, 0.1227, 0.5671, 0.0002061, 0.7138, 0.07412, 0.5711, 0.1227, 0.5139, 0.1314, 0.4237, 0.07827, 0.5671, 0.0002061, 0.5139, 0.1314, 0.5088, 0.1637, 0.4026, 0.1345, 0.4237, 0.07827, 0.5088, 0.1637, 0.5541, 0.2659, 0.4032, 0.2628, 0.4026, 0.1345, 0.5541, 0.2659, 0.519, 0.3562, 0.4211, 0.4199, 0.4032, 0.2628, 0.519, 0.3562, 0.5392, 0.3821, 0.4582, 0.4664, 0.4211, 0.4199, 0.5392, 0.3821, 0.5839, 0.4184, 0.6018, 0.5221, 0.4582, 0.4664, 0.0002061, 0.4933, 0.05604, 0.243, 0.1887, 0.3002, 0.08763, 0.4492, 0.05604, 0.243, 0.1698, 0.01545, 0.2225, 0.1432, 0.1887, 0.3002, 0.1698, 0.01545, 0.2807, 0.0002061, 0.2528, 0.1447, 0.2225, 0.1432, 0.2807, 0.0002061, 0.4022, 0.2771, 0.256, 0.3024, 0.2528, 0.1447, 0.4022, 0.2771, 0.4022, 0.5707, 0.3107, 0.5444, 0.256, 0.3024, 0.4022, 0.5707, 0.366, 0.6337, 0.2957, 0.5734, 0.3107, 0.5444, 0.366, 0.6337, 0.2053, 0.6818, 0.2279, 0.5817, 0.2957, 0.5734, 0.2053, 0.6818, 0.05095, 0.5612, 0.1686, 0.4866, 0.2279, 0.5817, 0.05095, 0.5612, 0.0002061, 0.4933, 0.08763, 0.4492, 0.1686, 0.4866])
me_text_002.materials.append(mat_yaxis)
me_text_002.use_remesh_fix_poles = True
me_text_002.use_remesh_preserve_attributes = False
me_text_002.update()
me_cylinder = bpy.data.meshes.new('Cylinder')
me_cylinder.from_pydata([(4.233, -0.02741, -0.4732), (3.233, 1.339, 0.2295), (3.975, -1.53e-07, 0.2295), (3.899, -0.7756, -0.2296), (3.899, -0.7756, 0.2295), (3.673, -1.521, -0.2296), (3.673, -1.521, 0.2295), (3.305, -2.209, -0.2296), (3.305, -2.209, 0.2295), (2.811, -2.811, -0.2296), (2.811, -2.811, 0.2295), (2.209, -3.305, -0.2296), (2.209, -3.305, 0.2295), (2.91, 1.944, 0.2295), (1.944, 2.91, 0.2295), (-3.233, -1.339, 0.2295), (-2.91, -1.944, 0.2295), (-1.944, -2.91, 0.2295), (-0.02741, -3.25, 0.4732), (-3.232, -1.339, -0.2296), (-2.474, -2.474, -0.2296), (-1.339, -3.232, -0.2296), (1.23, -3.699, -1.386e-05), (-3.673, -1.521, 0.2295), (-3.673, -1.521, -0.2296), (4.768e-07, -3.975, -0.2296), (-0.02741, -4.233, 0.4732), (-2.475, -2.475, 0.2295), (-1.339, -3.233, 0.2295), (-0.6827, -3.432, 0.2295), (-0.02741, -3.25, -0.4732), (-2.909, -1.944, -0.2296), (-1.944, -2.909, -0.2296), (-0.6825, -3.431, -0.2296), (4.768e-07, -3.498, 0.2295), (4.768e-07, -3.498, -0.2296), (-3.305, -2.209, 0.2295), (-3.305, -2.209, -0.2296), (-2.811, -2.811, 0.2295), (-2.811, -2.811, -0.2296), (-2.209, -3.305, 0.2295), (-2.209, -3.305, -0.2296), (-1.521, -3.673, 0.2295), (-1.521, -3.673, -0.2296), (0.02741, 3.25, 0.4732), (3.498, -1.081e-07, -0.2296), (3.498, -1.081e-07, 0.2295), (3.431, -0.6825, -0.2296), (3.232, 1.339, -0.2296), (2.909, -1.944, -0.2296), (2.474, 2.474, -0.2296), (1.944, -2.909, -0.2296), (1.339, 3.232, -0.2296), (-0.7756, -3.899, 0.2295), (-0.7756, -3.899, -0.2296), (4.768e-07, -3.975, 0.2295), (-0.02741, -4.233, -0.4732), (-4.233, 0.02741, -0.4732), (-3.975, -2.384e-07, 0.2295), (-3.899, 0.7756, -0.2296), (-3.899, 0.7756, 0.2295), (-3.673, 1.521, -0.2296), (-3.673, 1.521, 0.2295), (-3.305, 2.209, -0.2296), (-3.305, 2.209, 0.2295), (-2.811, 2.811, -0.2296), (-2.811, 2.811, 0.2295), (-2.209, 3.305, -0.2296), (-2.209, 3.305, 0.2295), (-3.498, -2.384e-07, -0.2296), (-3.498, -2.384e-07, 0.2295), (-3.431, 0.6825, -0.2296), (-2.909, 1.944, -0.2296), (-1.944, 2.909, -0.2296), (-3.25, 0.02741, -0.4732), (-1.23, 3.699, -1.386e-05), (3.25, -0.02741, -0.4732), (3.432, -0.6827, 0.2295), (3.233, -1.339, 0.2295), (3.673, 1.521, 0.2295), (2.475, -2.475, 0.2295), (3.673, 1.521, -0.2296), (0.0, 3.975, -0.2296), (-3.432, 0.6827, 0.2295), (-3.233, 1.339, 0.2295), (-2.475, 2.475, 0.2295), (-4.233, 0.02741, 0.4732), (-3.975, -2.384e-07, -0.2296), (-1.521, 3.673, -0.2296), (-1.521, 3.673, 0.2295), (-3.699, -1.23, -1.386e-05), (-3.232, 1.339, -0.2296), (-2.474, 2.474, -0.2296), (-1.339, 3.232, -0.2296), (-3.25, 0.02741, 0.4732), (-2.91, 1.944, 0.2295), (-1.944, 2.91, 0.2295), (4.233, -0.02741, 0.4732), (-1.339, 3.233, 0.2295), (0.02741, 4.233, 0.4732), (3.975, -1.53e-07, -0.2296), (2.475, 2.475, 0.2295), (1.339, 3.233, 0.2295), (0.6827, 3.432, 0.2295), (0.02741, 3.25, -0.4732), (2.909, 1.944, -0.2296), (1.944, 2.909, -0.2296), (0.6825, 3.431, -0.2296), (0.0, 3.498, 0.2295), (0.0, 3.498, -0.2296), (3.305, 2.209, 0.2295), (3.305, 2.209, -0.2296), (1.521, -3.673, -0.2296), (1.521, -3.673, 0.2295), (3.699, 1.23, -1.386e-05), (2.811, 2.811, 0.2295), (2.811, 2.811, -0.2296), (2.209, 3.305, 0.2295), (3.232, -1.339, -0.2296), (2.209, 3.305, -0.2296), (2.474, -2.474, -0.2296), (1.521, 3.673, 0.2295), (1.339, -3.232, -0.2296), (3.25, -0.02741, 0.4732), (1.521, 3.673, -0.2296), (0.7756, 3.899, 0.2295), (0.7756, 3.899, -0.2296), (2.91, -1.944, 0.2295), (0.0, 3.975, 0.2295), (1.944, -2.91, 0.2295), (1.339, -3.233, 0.2295), (0.02741, 4.233, -0.4732)], [], [(114, 0, 76), (2, 100, 0, 97), (100, 2, 4, 3), (3, 4, 6, 5), (5, 6, 8, 7), (7, 8, 10, 9), (9, 10, 12, 11), (11, 12, 113, 112), (24, 23, 15, 19), (34, 55, 26, 18), (41, 39, 20, 32), (22, 26, 56), (43, 41, 32, 21), (54, 43, 21, 33), (37, 24, 19, 31), (97, 114, 123), (46, 45, 76, 123), (45, 46, 77, 47), (47, 77, 78, 118), (118, 78, 127, 49), (49, 127, 80, 120), (120, 80, 129, 51), (51, 129, 130, 122), (25, 54, 33, 35), (39, 37, 31, 20), (40, 42, 28, 17), (42, 53, 29, 28), (23, 36, 16, 15), (53, 55, 34, 29), (36, 38, 27, 16), (25, 35, 30, 56), (38, 40, 17, 27), (22, 18, 30), (31, 16, 15, 19), (20, 27, 16, 31), (32, 17, 27, 20), (21, 28, 17, 32), (33, 29, 28, 21), (35, 34, 29, 33), (34, 35, 30, 18), (114, 123, 76), (26, 22, 18), (37, 36, 23, 24), (10, 8, 127, 80), (39, 38, 36, 37), (41, 40, 38, 39), (100, 45, 76, 0), (43, 42, 40, 41), (54, 53, 42, 43), (25, 55, 53, 54), (12, 10, 80, 129), (55, 25, 56, 26), (22, 56, 30), (4, 2, 46, 77), (90, 57, 74), (58, 87, 57, 86), (87, 58, 60, 59), (113, 12, 129, 130), (59, 60, 62, 61), (61, 62, 64, 63), (63, 64, 66, 65), (6, 4, 77, 78), (65, 66, 68, 67), (67, 68, 89, 88), (86, 90, 94), (70, 69, 74, 94), (69, 70, 83, 71), (8, 6, 78, 127), (71, 83, 84, 91), (91, 84, 95, 72), (9, 11, 51, 120), (72, 95, 85, 92), (92, 85, 96, 73), (100, 3, 47, 45), (73, 96, 98, 93), (90, 94, 74), (66, 64, 95, 85), (11, 112, 122, 51), (87, 69, 74, 57), (68, 66, 85, 96), (60, 58, 70, 83), (3, 5, 118, 47), (89, 68, 96, 98), (62, 60, 83, 84), (64, 62, 84, 95), (65, 67, 73, 92), (87, 59, 71, 69), (5, 7, 49, 118), (67, 88, 93, 73), (59, 61, 91, 71), (114, 97, 0), (61, 63, 72, 91), (90, 86, 57), (7, 9, 120, 49), (63, 65, 92, 72), (70, 58, 86, 94), (46, 2, 97, 123), (88, 89, 98, 93), (81, 79, 1, 48), (108, 128, 99, 44), (119, 116, 50, 106), (75, 99, 131), (124, 119, 106, 52), (126, 124, 52, 107), (111, 81, 48, 105), (82, 126, 107, 109), (116, 111, 105, 50), (117, 121, 102, 14), (121, 125, 103, 102), (79, 110, 13, 1), (125, 128, 108, 103), (110, 115, 101, 13), (82, 109, 104, 131), (115, 117, 14, 101), (75, 44, 104), (105, 13, 1, 48), (50, 101, 13, 105), (106, 14, 101, 50), (52, 102, 14, 106), (107, 103, 102, 52), (109, 108, 103, 107), (108, 109, 104, 44), (99, 75, 44), (111, 110, 79, 81), (116, 115, 110, 111), (119, 117, 115, 116), (124, 121, 117, 119), (126, 125, 121, 124), (82, 128, 125, 126), (128, 82, 131, 99), (75, 131, 104), (112, 113, 130, 122)])
_uv = me_cylinder.uv_layers.new(name='UVMap')
_uv.uv.foreach_set('vector', [0.7812, 0.5, 0.75, 0.5, 0.75, 0.5, 0.75, 1.0, 0.75, 0.5, 0.75, 0.5, 0.75, 1.0, 0.75, 0.5, 0.75, 1.0, 0.7188, 1.0, 0.7188, 0.5, 0.7188, 0.5, 0.7188, 1.0, 0.6875, 1.0, 0.6875, 0.5, 0.6875, 0.5, 0.6875, 1.0, 0.6562, 1.0, 0.6562, 0.5, 0.6562, 0.5, 0.6562, 1.0, 0.625, 1.0, 0.625, 0.5, 0.625, 0.5, 0.625, 1.0, 0.5938, 1.0, 0.5938, 0.5, 0.5938, 0.5, 0.5938, 1.0, 0.5625, 1.0, 0.5625, 0.5, 0.5625, 0.5, 0.5625, 1.0, 0.5625, 1.0, 0.5625, 0.5, 0.75, 1.0, 0.75, 1.0, 0.75, 1.0, 0.75, 1.0, 0.6562, 0.5, 0.625, 0.5, 0.625, 0.5, 0.6562, 0.5, 0.7812, 1.0, 0.75, 1.0, 0.75, 0.5, 0.6875, 0.5, 0.6562, 0.5, 0.6562, 0.5, 0.6875, 0.5, 0.7188, 0.5, 0.6875, 0.5, 0.6875, 0.5, 0.7188, 0.5, 0.5938, 0.5, 0.5625, 0.5, 0.5625, 0.5, 0.5938, 0.5, 0.75, 1.0, 0.7812, 1.0, 0.75, 1.0, 0.75, 1.0, 0.75, 0.5, 0.75, 0.5, 0.75, 1.0, 0.75, 0.5, 0.75, 1.0, 0.7188, 1.0, 0.7188, 0.5, 0.7188, 0.5, 0.7188, 1.0, 0.6875, 1.0, 0.6875, 0.5, 0.6875, 0.5, 0.6875, 1.0, 0.6562, 1.0, 0.6562, 0.5, 0.6562, 0.5, 0.6562, 1.0, 0.625, 1.0, 0.625, 0.5, 0.625, 0.5, 0.625, 1.0, 0.5938, 1.0, 0.5938, 0.5, 0.5938, 0.5, 0.5938, 1.0, 0.5625, 1.0, 0.5625, 0.5, 0.75, 0.5, 0.7188, 0.5, 0.7188, 0.5, 0.75, 0.5, 0.625, 0.5, 0.5938, 0.5, 0.5938, 0.5, 0.625, 0.5, 0.6562, 1.0, 0.6875, 1.0, 0.6875, 1.0, 0.6562, 1.0, 0.6875, 1.0, 0.7188, 1.0, 0.7188, 1.0, 0.6875, 1.0, 0.5625, 1.0, 0.5938, 1.0, 0.5938, 1.0, 0.5625, 1.0, 0.7188, 1.0, 0.75, 1.0, 0.75, 1.0, 0.7188, 1.0, 0.5938, 1.0, 0.625, 1.0, 0.625, 1.0, 0.5938, 1.0, 0.75, 0.5, 0.75, 0.5, 0.75, 0.5, 0.75, 0.5, 0.625, 1.0, 0.6562, 1.0, 0.6562, 1.0, 0.625, 1.0, 0.7812, 1.0, 0.75, 1.0, 0.75, 0.5, 0.5938, 0.5, 0.5938, 1.0, 0.5625, 1.0, 0.5625, 0.5, 0.625, 0.5, 0.625, 1.0, 0.5938, 1.0, 0.5938, 0.5, 0.6562, 0.5, 0.6562, 1.0, 0.625, 1.0, 0.625, 0.5, 0.6875, 0.5, 0.6875, 1.0, 0.6562, 1.0, 0.6562, 0.5, 0.7188, 0.5, 0.7188, 1.0, 0.6875, 1.0, 0.6875, 0.5, 0.75, 0.5, 0.75, 1.0, 0.7188, 1.0, 0.7188, 0.5, 0.75, 1.0, 0.75, 0.5, 0.75, 0.5, 0.75, 1.0, 0.7812, 1.0, 0.75, 1.0, 0.75, 0.5, 0.75, 1.0, 0.7812, 1.0, 0.75, 1.0, 0.5938, 0.5, 0.5938, 1.0, 0.5625, 1.0, 0.5625, 0.5, 0.625, 1.0, 0.6562, 1.0, 0.6562, 1.0, 0.625, 1.0, 0.625, 0.5, 0.625, 1.0, 0.5938, 1.0, 0.5938, 0.5, 0.6562, 0.5, 0.6562, 1.0, 0.625, 1.0, 0.625, 0.5, 0.75, 0.5, 0.75, 0.5, 0.75, 0.5, 0.75, 0.5, 0.6875, 0.5, 0.6875, 1.0, 0.6562, 1.0, 0.6562, 0.5, 0.7188, 0.5, 0.7188, 1.0, 0.6875, 1.0, 0.6875, 0.5, 0.75, 0.5, 0.75, 1.0, 0.7188, 1.0, 0.7188, 0.5, 0.5938, 1.0, 0.625, 1.0, 0.625, 1.0, 0.5938, 1.0, 0.75, 1.0, 0.75, 0.5, 0.75, 0.5, 0.75, 1.0, 0.7812, 0.5, 0.75, 0.5, 0.75, 0.5, 0.7188, 1.0, 0.75, 1.0, 0.75, 1.0, 0.7188, 1.0, 0.7812, 0.5, 0.75, 0.5, 0.75, 0.5, 0.75, 1.0, 0.75, 0.5, 0.75, 0.5, 0.75, 1.0, 0.75, 0.5, 0.75, 1.0, 0.7188, 1.0, 0.7188, 0.5, 0.5625, 1.0, 0.5938, 1.0, 0.5938, 1.0, 0.5625, 1.0, 0.7188, 0.5, 0.7188, 1.0, 0.6875, 1.0, 0.6875, 0.5, 0.6875, 0.5, 0.6875, 1.0, 0.6562, 1.0, 0.6562, 0.5, 0.6562, 0.5, 0.6562, 1.0, 0.625, 1.0, 0.625, 0.5, 0.6875, 1.0, 0.7188, 1.0, 0.7188, 1.0, 0.6875, 1.0, 0.625, 0.5, 0.625, 1.0, 0.5938, 1.0, 0.5938, 0.5, 0.5938, 0.5, 0.5938, 1.0, 0.5625, 1.0, 0.5625, 0.5, 0.75, 1.0, 0.7812, 1.0, 0.75, 1.0, 0.75, 1.0, 0.75, 0.5, 0.75, 0.5, 0.75, 1.0, 0.75, 0.5, 0.75, 1.0, 0.7188, 1.0, 0.7188, 0.5, 0.6562, 1.0, 0.6875, 1.0, 0.6875, 1.0, 0.6562, 1.0, 0.7188, 0.5, 0.7188, 1.0, 0.6875, 1.0, 0.6875, 0.5, 0.6875, 0.5, 0.6875, 1.0, 0.6562, 1.0, 0.6562, 0.5, 0.625, 0.5, 0.5938, 0.5, 0.5938, 0.5, 0.625, 0.5, 0.6562, 0.5, 0.6562, 1.0, 0.625, 1.0, 0.625, 0.5, 0.625, 0.5, 0.625, 1.0, 0.5938, 1.0, 0.5938, 0.5, 0.75, 0.5, 0.7188, 0.5, 0.7188, 0.5, 0.75, 0.5, 0.5938, 0.5, 0.5938, 1.0, 0.5625, 1.0, 0.5625, 0.5, 0.7812, 1.0, 0.75, 1.0, 0.75, 0.5, 0.625, 1.0, 0.6562, 1.0, 0.6562, 1.0, 0.625, 1.0, 0.5938, 0.5, 0.5625, 0.5, 0.5625, 0.5, 0.5938, 0.5, 0.75, 0.5, 0.75, 0.5, 0.75, 0.5, 0.75, 0.5, 0.5938, 1.0, 0.625, 1.0, 0.625, 1.0, 0.5938, 1.0, 0.7188, 1.0, 0.75, 1.0, 0.75, 1.0, 0.7188, 1.0, 0.7188, 0.5, 0.6875, 0.5, 0.6875, 0.5, 0.7188, 0.5, 0.5625, 1.0, 0.5938, 1.0, 0.5938, 1.0, 0.5625, 1.0, 0.6875, 1.0, 0.7188, 1.0, 0.7188, 1.0, 0.6875, 1.0, 0.6562, 1.0, 0.6875, 1.0, 0.6875, 1.0, 0.6562, 1.0, 0.625, 0.5, 0.5938, 0.5, 0.5938, 0.5, 0.625, 0.5, 0.75, 0.5, 0.7188, 0.5, 0.7188, 0.5, 0.75, 0.5, 0.6875, 0.5, 0.6562, 0.5, 0.6562, 0.5, 0.6875, 0.5, 0.5938, 0.5, 0.5625, 0.5, 0.5625, 0.5, 0.5938, 0.5, 0.7188, 0.5, 0.6875, 0.5, 0.6875, 0.5, 0.7188, 0.5, 0.7812, 1.0, 0.75, 1.0, 0.75, 0.5, 0.6875, 0.5, 0.6562, 0.5, 0.6562, 0.5, 0.6875, 0.5, 0.7812, 1.0, 0.75, 1.0, 0.75, 0.5, 0.6562, 0.5, 0.625, 0.5, 0.625, 0.5, 0.6562, 0.5, 0.6562, 0.5, 0.625, 0.5, 0.625, 0.5, 0.6562, 0.5, 0.75, 1.0, 0.75, 1.0, 0.75, 1.0, 0.75, 1.0, 0.75, 1.0, 0.75, 1.0, 0.75, 1.0, 0.75, 1.0, 0.5625, 0.5, 0.5625, 1.0, 0.5625, 1.0, 0.5625, 0.5, 0.5625, 0.5, 0.5625, 1.0, 0.5625, 1.0, 0.5625, 0.5, 0.75, 1.0, 0.75, 1.0, 0.75, 1.0, 0.75, 1.0, 0.6562, 0.5, 0.625, 0.5, 0.625, 0.5, 0.6562, 0.5, 0.7812, 1.0, 0.75, 1.0, 0.75, 0.5, 0.6875, 0.5, 0.6562, 0.5, 0.6562, 0.5, 0.6875, 0.5, 0.7188, 0.5, 0.6875, 0.5, 0.6875, 0.5, 0.7188, 0.5, 0.5938, 0.5, 0.5625, 0.5, 0.5625, 0.5, 0.5938, 0.5, 0.75, 0.5, 0.7188, 0.5, 0.7188, 0.5, 0.75, 0.5, 0.625, 0.5, 0.5938, 0.5, 0.5938, 0.5, 0.625, 0.5, 0.6562, 1.0, 0.6875, 1.0, 0.6875, 1.0, 0.6562, 1.0, 0.6875, 1.0, 0.7188, 1.0, 0.7188, 1.0, 0.6875, 1.0, 0.5625, 1.0, 0.5938, 1.0, 0.5938, 1.0, 0.5625, 1.0, 0.7188, 1.0, 0.75, 1.0, 0.75, 1.0, 0.7188, 1.0, 0.5938, 1.0, 0.625, 1.0, 0.625, 1.0, 0.5938, 1.0, 0.75, 0.5, 0.75, 0.5, 0.75, 0.5, 0.75, 0.5, 0.625, 1.0, 0.6562, 1.0, 0.6562, 1.0, 0.625, 1.0, 0.7812, 1.0, 0.75, 1.0, 0.75, 0.5, 0.5938, 0.5, 0.5938, 1.0, 0.5625, 1.0, 0.5625, 0.5, 0.625, 0.5, 0.625, 1.0, 0.5938, 1.0, 0.5938, 0.5, 0.6562, 0.5, 0.6562, 1.0, 0.625, 1.0, 0.625, 0.5, 0.6875, 0.5, 0.6875, 1.0, 0.6562, 1.0, 0.6562, 0.5, 0.7188, 0.5, 0.7188, 1.0, 0.6875, 1.0, 0.6875, 0.5, 0.75, 0.5, 0.75, 1.0, 0.7188, 1.0, 0.7188, 0.5, 0.75, 1.0, 0.75, 0.5, 0.75, 0.5, 0.75, 1.0, 0.75, 1.0, 0.7812, 1.0, 0.75, 1.0, 0.5938, 0.5, 0.5938, 1.0, 0.5625, 1.0, 0.5625, 0.5, 0.625, 0.5, 0.625, 1.0, 0.5938, 1.0, 0.5938, 0.5, 0.6562, 0.5, 0.6562, 1.0, 0.625, 1.0, 0.625, 0.5, 0.6875, 0.5, 0.6875, 1.0, 0.6562, 1.0, 0.6562, 0.5, 0.7188, 0.5, 0.7188, 1.0, 0.6875, 1.0, 0.6875, 0.5, 0.75, 0.5, 0.75, 1.0, 0.7188, 1.0, 0.7188, 0.5, 0.75, 1.0, 0.75, 0.5, 0.75, 0.5, 0.75, 1.0, 0.7812, 0.5, 0.75, 0.5, 0.75, 0.5, 0.5625, 0.5, 0.5625, 1.0, 0.5625, 1.0, 0.5625, 0.5])
me_cylinder.materials.append(mat_zaxis)
me_cylinder.use_remesh_fix_poles = True
me_cylinder.use_remesh_preserve_attributes = False
me_cylinder.update()
me_cylinder_001 = bpy.data.meshes.new('Cylinder.001')
me_cylinder_001.from_pydata([(4.233, -0.02741, -0.4732), (3.233, 1.339, 0.2295), (3.975, -1.53e-07, 0.2295), (3.899, -0.7756, -0.2296), (3.899, -0.7756, 0.2295), (3.673, -1.521, -0.2296), (3.673, -1.521, 0.2295), (3.305, -2.209, -0.2296), (3.305, -2.209, 0.2295), (2.811, -2.811, -0.2296), (2.811, -2.811, 0.2295), (2.209, -3.305, -0.2296), (2.209, -3.305, 0.2295), (2.91, 1.944, 0.2295), (1.944, 2.91, 0.2295), (-3.233, -1.339, 0.2295), (-2.91, -1.944, 0.2295), (-1.944, -2.91, 0.2295), (-0.02741, -3.25, 0.4732), (-3.232, -1.339, -0.2296), (-2.474, -2.474, -0.2296), (-1.339, -3.232, -0.2296), (1.23, -3.699, -1.386e-05), (-3.673, -1.521, 0.2295), (-3.673, -1.521, -0.2296), (4.768e-07, -3.975, -0.2296), (-0.02741, -4.233, 0.4732), (-2.475, -2.475, 0.2295), (-1.339, -3.233, 0.2295), (-0.6827, -3.432, 0.2295), (-0.02741, -3.25, -0.4732), (-2.909, -1.944, -0.2296), (-1.944, -2.909, -0.2296), (-0.6825, -3.431, -0.2296), (4.768e-07, -3.498, 0.2295), (4.768e-07, -3.498, -0.2296), (-3.305, -2.209, 0.2295), (-3.305, -2.209, -0.2296), (-2.811, -2.811, 0.2295), (-2.811, -2.811, -0.2296), (-2.209, -3.305, 0.2295), (-2.209, -3.305, -0.2296), (-1.521, -3.673, 0.2295), (-1.521, -3.673, -0.2296), (0.02741, 3.25, 0.4732), (3.498, -1.081e-07, -0.2296), (3.498, -1.081e-07, 0.2295), (3.431, -0.6825, -0.2296), (3.232, 1.339, -0.2296), (2.909, -1.944, -0.2296), (2.474, 2.474, -0.2296), (1.944, -2.909, -0.2296), (1.339, 3.232, -0.2296), (-0.7756, -3.899, 0.2295), (-0.7756, -3.899, -0.2296), (4.768e-07, -3.975, 0.2295), (-0.02741, -4.233, -0.4732), (-4.233, 0.02741, -0.4732), (-3.975, -2.384e-07, 0.2295), (-3.899, 0.7756, -0.2296), (-3.899, 0.7756, 0.2295), (-3.673, 1.521, -0.2296), (-3.673, 1.521, 0.2295), (-3.305, 2.209, -0.2296), (-3.305, 2.209, 0.2295), (-2.811, 2.811, -0.2296), (-2.811, 2.811, 0.2295), (-2.209, 3.305, -0.2296), (-2.209, 3.305, 0.2295), (-3.498, -2.384e-07, -0.2296), (-3.498, -2.384e-07, 0.2295), (-3.431, 0.6825, -0.2296), (-2.909, 1.944, -0.2296), (-1.944, 2.909, -0.2296), (-3.25, 0.02741, -0.4732), (-1.23, 3.699, -1.386e-05), (3.25, -0.02741, -0.4732), (3.432, -0.6827, 0.2295), (3.233, -1.339, 0.2295), (3.673, 1.521, 0.2295), (2.475, -2.475, 0.2295), (3.673, 1.521, -0.2296), (0.0, 3.975, -0.2296), (-3.432, 0.6827, 0.2295), (-3.233, 1.339, 0.2295), (-2.475, 2.475, 0.2295), (-4.233, 0.02741, 0.4732), (-3.975, -2.384e-07, -0.2296), (-1.521, 3.673, -0.2296), (-1.521, 3.673, 0.2295), (-3.699, -1.23, -1.386e-05), (-3.232, 1.339, -0.2296), (-2.474, 2.474, -0.2296), (-1.339, 3.232, -0.2296), (-3.25, 0.02741, 0.4732), (-2.91, 1.944, 0.2295), (-1.944, 2.91, 0.2295), (4.233, -0.02741, 0.4732), (-1.339, 3.233, 0.2295), (0.02741, 4.233, 0.4732), (3.975, -1.53e-07, -0.2296), (2.475, 2.475, 0.2295), (1.339, 3.233, 0.2295), (0.6827, 3.432, 0.2295), (0.02741, 3.25, -0.4732), (2.909, 1.944, -0.2296), (1.944, 2.909, -0.2296), (0.6825, 3.431, -0.2296), (0.0, 3.498, 0.2295), (0.0, 3.498, -0.2296), (3.305, 2.209, 0.2295), (3.305, 2.209, -0.2296), (1.521, -3.673, -0.2296), (1.521, -3.673, 0.2295), (3.699, 1.23, -1.386e-05), (2.811, 2.811, 0.2295), (2.811, 2.811, -0.2296), (2.209, 3.305, 0.2295), (3.232, -1.339, -0.2296), (2.209, 3.305, -0.2296), (2.474, -2.474, -0.2296), (1.521, 3.673, 0.2295), (1.339, -3.232, -0.2296), (3.25, -0.02741, 0.4732), (1.521, 3.673, -0.2296), (0.7756, 3.899, 0.2295), (0.7756, 3.899, -0.2296), (2.91, -1.944, 0.2295), (0.0, 3.975, 0.2295), (1.944, -2.91, 0.2295), (1.339, -3.233, 0.2295), (0.02741, 4.233, -0.4732)], [], [(114, 0, 76), (2, 100, 0, 97), (100, 2, 4, 3), (3, 4, 6, 5), (5, 6, 8, 7), (7, 8, 10, 9), (9, 10, 12, 11), (11, 12, 113, 112), (24, 23, 15, 19), (34, 55, 26, 18), (41, 39, 20, 32), (22, 26, 56), (43, 41, 32, 21), (54, 43, 21, 33), (37, 24, 19, 31), (97, 114, 123), (46, 45, 76, 123), (45, 46, 77, 47), (47, 77, 78, 118), (118, 78, 127, 49), (49, 127, 80, 120), (120, 80, 129, 51), (51, 129, 130, 122), (25, 54, 33, 35), (39, 37, 31, 20), (40, 42, 28, 17), (42, 53, 29, 28), (23, 36, 16, 15), (53, 55, 34, 29), (36, 38, 27, 16), (25, 35, 30, 56), (38, 40, 17, 27), (22, 18, 30), (31, 16, 15, 19), (20, 27, 16, 31), (32, 17, 27, 20), (21, 28, 17, 32), (33, 29, 28, 21), (35, 34, 29, 33), (34, 35, 30, 18), (114, 123, 76), (26, 22, 18), (37, 36, 23, 24), (10, 8, 127, 80), (39, 38, 36, 37), (41, 40, 38, 39), (100, 45, 76, 0), (43, 42, 40, 41), (54, 53, 42, 43), (25, 55, 53, 54), (12, 10, 80, 129), (55, 25, 56, 26), (22, 56, 30), (4, 2, 46, 77), (90, 57, 74), (58, 87, 57, 86), (87, 58, 60, 59), (113, 12, 129, 130), (59, 60, 62, 61), (61, 62, 64, 63), (63, 64, 66, 65), (6, 4, 77, 78), (65, 66, 68, 67), (67, 68, 89, 88), (86, 90, 94), (70, 69, 74, 94), (69, 70, 83, 71), (8, 6, 78, 127), (71, 83, 84, 91), (91, 84, 95, 72), (9, 11, 51, 120), (72, 95, 85, 92), (92, 85, 96, 73), (100, 3, 47, 45), (73, 96, 98, 93), (90, 94, 74), (66, 64, 95, 85), (11, 112, 122, 51), (87, 69, 74, 57), (68, 66, 85, 96), (60, 58, 70, 83), (3, 5, 118, 47), (89, 68, 96, 98), (62, 60, 83, 84), (64, 62, 84, 95), (65, 67, 73, 92), (87, 59, 71, 69), (5, 7, 49, 118), (67, 88, 93, 73), (59, 61, 91, 71), (114, 97, 0), (61, 63, 72, 91), (90, 86, 57), (7, 9, 120, 49), (63, 65, 92, 72), (70, 58, 86, 94), (46, 2, 97, 123), (88, 89, 98, 93), (81, 79, 1, 48), (108, 128, 99, 44), (119, 116, 50, 106), (75, 99, 131), (124, 119, 106, 52), (126, 124, 52, 107), (111, 81, 48, 105), (82, 126, 107, 109), (116, 111, 105, 50), (117, 121, 102, 14), (121, 125, 103, 102), (79, 110, 13, 1), (125, 128, 108, 103), (110, 115, 101, 13), (82, 109, 104, 131), (115, 117, 14, 101), (75, 44, 104), (105, 13, 1, 48), (50, 101, 13, 105), (106, 14, 101, 50), (52, 102, 14, 106), (107, 103, 102, 52), (109, 108, 103, 107), (108, 109, 104, 44), (99, 75, 44), (111, 110, 79, 81), (116, 115, 110, 111), (119, 117, 115, 116), (124, 121, 117, 119), (126, 125, 121, 124), (82, 128, 125, 126), (128, 82, 131, 99), (75, 131, 104), (112, 113, 130, 122)])
_uv = me_cylinder_001.uv_layers.new(name='UVMap')
_uv.uv.foreach_set('vector', [0.7812, 0.5, 0.75, 0.5, 0.75, 0.5, 0.75, 1.0, 0.75, 0.5, 0.75, 0.5, 0.75, 1.0, 0.75, 0.5, 0.75, 1.0, 0.7188, 1.0, 0.7188, 0.5, 0.7188, 0.5, 0.7188, 1.0, 0.6875, 1.0, 0.6875, 0.5, 0.6875, 0.5, 0.6875, 1.0, 0.6562, 1.0, 0.6562, 0.5, 0.6562, 0.5, 0.6562, 1.0, 0.625, 1.0, 0.625, 0.5, 0.625, 0.5, 0.625, 1.0, 0.5938, 1.0, 0.5938, 0.5, 0.5938, 0.5, 0.5938, 1.0, 0.5625, 1.0, 0.5625, 0.5, 0.1346, 0.1929, 0.1274, 0.1735, 0.00012, 0.1633, 0.1176, 0.214, 0.416, 0.4816, 0.3383, 0.5854, 0.3772, 0.6263, 0.5099, 0.4675, 0.4744, 0.2146, 0.3197, 0.2061, 0.3092, 0.3037, 0.4685, 0.3227, 0.5099, 0.9908, 0.3772, 0.6263, 0.2852, 0.6929, 0.6411, 0.2213, 0.4744, 0.2146, 0.4685, 0.3227, 0.637, 0.3333, 0.8142, 0.2262, 0.6411, 0.2213, 0.637, 0.3333, 0.809, 0.342, 0.1963, 0.1975, 0.1346, 0.1929, 0.1176, 0.214, 0.1788, 0.2648, 0.75, 1.0, 0.7812, 1.0, 0.75, 1.0, 0.75, 1.0, 0.75, 0.5, 0.75, 0.5, 0.75, 1.0, 0.75, 0.5, 0.75, 1.0, 0.7188, 1.0, 0.7188, 0.5, 0.7188, 0.5, 0.7188, 1.0, 0.6875, 1.0, 0.6875, 0.5, 0.6875, 0.5, 0.6875, 1.0, 0.6562, 1.0, 0.6562, 0.5, 0.6562, 0.5, 0.6562, 1.0, 0.625, 1.0, 0.625, 0.5, 0.625, 0.5, 0.625, 1.0, 0.5938, 1.0, 0.5938, 0.5, 0.5938, 0.5, 0.5938, 1.0, 0.5625, 1.0, 0.5625, 0.5, 0.9999, 0.2328, 0.8142, 0.2262, 0.809, 0.342, 0.9818, 0.354, 0.3197, 0.2061, 0.1963, 0.1975, 0.1788, 0.2648, 0.3092, 0.3037, 0.4755, 0.1175, 0.6421, 0.1202, 0.6429, 0.009752, 0.4744, 0.008785, 0.6421, 0.1202, 0.8138, 0.1218, 0.8117, 0.01043, 0.6429, 0.009752, 0.1274, 0.1735, 0.1884, 0.1379, 0.1421, 0.04493, 0.00012, 0.1633, 0.8138, 0.1218, 0.9999, 0.1169, 0.9814, 0.00012, 0.8117, 0.01043, 0.1884, 0.1379, 0.3185, 0.1194, 0.3073, 0.01452, 0.1421, 0.04493, 0.2311, 0.6302, 0.1555, 0.7282, 0.1827, 0.779, 0.2852, 0.6929, 0.3185, 0.1194, 0.4755, 0.1175, 0.4744, 0.008785, 0.3073, 0.01452, 0.5099, 0.9908, 0.00012, 0.8647, 0.1827, 0.779, 0.1788, 0.2648, 0.1114, 0.3529, 0.00012, 0.1633, 0.1176, 0.214, 0.3092, 0.3037, 0.2846, 0.4146, 0.1114, 0.3529, 0.1788, 0.2648, 0.4685, 0.3227, 0.4586, 0.4368, 0.2846, 0.4146, 0.3092, 0.3037, 0.637, 0.3333, 0.6312, 0.448, 0.4586, 0.4368, 0.4685, 0.3227, 0.809, 0.342, 0.8033, 0.4568, 0.6312, 0.448, 0.637, 0.3333, 0.9818, 0.354, 0.9744, 0.4672, 0.8033, 0.4568, 0.809, 0.342, 0.03724, 0.7752, 0.1555, 0.7282, 0.1827, 0.779, 0.00012, 0.8647, 0.7812, 1.0, 0.75, 1.0, 0.75, 0.5, 0.3772, 0.6263, 0.5099, 0.9908, 0.5099, 0.4675, 0.1963, 0.1975, 0.1884, 0.1379, 0.1274, 0.1735, 0.1346, 0.1929, 0.625, 1.0, 0.6562, 1.0, 0.6562, 1.0, 0.625, 1.0, 0.3197, 0.2061, 0.3185, 0.1194, 0.1884, 0.1379, 0.1963, 0.1975, 0.4744, 0.2146, 0.4755, 0.1175, 0.3185, 0.1194, 0.3197, 0.2061, 0.75, 0.5, 0.75, 0.5, 0.75, 0.5, 0.75, 0.5, 0.6411, 0.2213, 0.6421, 0.1202, 0.4755, 0.1175, 0.4744, 0.2146, 0.8142, 0.2262, 0.8138, 0.1218, 0.6421, 0.1202, 0.6411, 0.2213, 0.9999, 0.2328, 0.9999, 0.1169, 0.8138, 0.1218, 0.8142, 0.2262, 0.5938, 1.0, 0.625, 1.0, 0.625, 1.0, 0.5938, 1.0, 0.3383, 0.5854, 0.2311, 0.6302, 0.2852, 0.6929, 0.3772, 0.6263, 0.5099, 0.9908, 0.2852, 0.6929, 0.1827, 0.779, 0.7188, 1.0, 0.75, 1.0, 0.75, 1.0, 0.7188, 1.0, 0.7812, 0.5, 0.75, 0.5, 0.75, 0.5, 0.75, 1.0, 0.75, 0.5, 0.75, 0.5, 0.75, 1.0, 0.75, 0.5, 0.75, 1.0, 0.7188, 1.0, 0.7188, 0.5, 0.5625, 1.0, 0.5938, 1.0, 0.5938, 1.0, 0.5625, 1.0, 0.7188, 0.5, 0.7188, 1.0, 0.6875, 1.0, 0.6875, 0.5, 0.6875, 0.5, 0.6875, 1.0, 0.6562, 1.0, 0.6562, 0.5, 0.6562, 0.5, 0.6562, 1.0, 0.625, 1.0, 0.625, 0.5, 0.6875, 1.0, 0.7188, 1.0, 0.7188, 1.0, 0.6875, 1.0, 0.625, 0.5, 0.625, 1.0, 0.5938, 1.0, 0.5938, 0.5, 0.5938, 0.5, 0.5938, 1.0, 0.5625, 1.0, 0.5625, 0.5, 0.75, 1.0, 0.7812, 1.0, 0.75, 1.0, 0.75, 1.0, 0.75, 0.5, 0.75, 0.5, 0.75, 1.0, 0.75, 0.5, 0.75, 1.0, 0.7188, 1.0, 0.7188, 0.5, 0.6562, 1.0, 0.6875, 1.0, 0.6875, 1.0, 0.6562, 1.0, 0.7188, 0.5, 0.7188, 1.0, 0.6875, 1.0, 0.6875, 0.5, 0.6875, 0.5, 0.6875, 1.0, 0.6562, 1.0, 0.6562, 0.5, 0.625, 0.5, 0.5938, 0.5, 0.5938, 0.5, 0.625, 0.5, 0.6562, 0.5, 0.6562, 1.0, 0.625, 1.0, 0.625, 0.5, 0.625, 0.5, 0.625, 1.0, 0.5938, 1.0, 0.5938, 0.5, 0.75, 0.5, 0.7188, 0.5, 0.7188, 0.5, 0.75, 0.5, 0.5938, 0.5, 0.5938, 1.0, 0.5625, 1.0, 0.5625, 0.5, 0.7812, 1.0, 0.75, 1.0, 0.75, 0.5, 0.625, 1.0, 0.6562, 1.0, 0.6562, 1.0, 0.625, 1.0, 0.5938, 0.5, 0.5625, 0.5, 0.5625, 0.5, 0.5938, 0.5, 0.75, 0.5, 0.75, 0.5, 0.75, 0.5, 0.75, 0.5, 0.5938, 1.0, 0.625, 1.0, 0.625, 1.0, 0.5938, 1.0, 0.7188, 1.0, 0.75, 1.0, 0.75, 1.0, 0.7188, 1.0, 0.7188, 0.5, 0.6875, 0.5, 0.6875, 0.5, 0.7188, 0.5, 0.5625, 1.0, 0.5938, 1.0, 0.5938, 1.0, 0.5625, 1.0, 0.6875, 1.0, 0.7188, 1.0, 0.7188, 1.0, 0.6875, 1.0, 0.6562, 1.0, 0.6875, 1.0, 0.6875, 1.0, 0.6562, 1.0, 0.625, 0.5, 0.5938, 0.5, 0.5938, 0.5, 0.625, 0.5, 0.75, 0.5, 0.7188, 0.5, 0.7188, 0.5, 0.75, 0.5, 0.6875, 0.5, 0.6562, 0.5, 0.6562, 0.5, 0.6875, 0.5, 0.5938, 0.5, 0.5625, 0.5, 0.5625, 0.5, 0.5938, 0.5, 0.7188, 0.5, 0.6875, 0.5, 0.6875, 0.5, 0.7188, 0.5, 0.7812, 1.0, 0.75, 1.0, 0.75, 0.5, 0.6875, 0.5, 0.6562, 0.5, 0.6562, 0.5, 0.6875, 0.5, 0.7812, 1.0, 0.75, 1.0, 0.75, 0.5, 0.6562, 0.5, 0.625, 0.5, 0.625, 0.5, 0.6562, 0.5, 0.6562, 0.5, 0.625, 0.5, 0.625, 0.5, 0.6562, 0.5, 0.75, 1.0, 0.75, 1.0, 0.75, 1.0, 0.75, 1.0, 0.75, 1.0, 0.75, 1.0, 0.75, 1.0, 0.75, 1.0, 0.5625, 0.5, 0.5625, 1.0, 0.5625, 1.0, 0.5625, 0.5, 0.5625, 0.5, 0.5625, 1.0, 0.5625, 1.0, 0.5625, 0.5, 0.75, 1.0, 0.75, 1.0, 0.75, 1.0, 0.75, 1.0, 0.6562, 0.5, 0.625, 0.5, 0.625, 0.5, 0.6562, 0.5, 0.7812, 1.0, 0.75, 1.0, 0.75, 0.5, 0.6875, 0.5, 0.6562, 0.5, 0.6562, 0.5, 0.6875, 0.5, 0.7188, 0.5, 0.6875, 0.5, 0.6875, 0.5, 0.7188, 0.5, 0.5938, 0.5, 0.5625, 0.5, 0.5625, 0.5, 0.5938, 0.5, 0.75, 0.5, 0.7188, 0.5, 0.7188, 0.5, 0.75, 0.5, 0.625, 0.5, 0.5938, 0.5, 0.5938, 0.5, 0.625, 0.5, 0.6562, 1.0, 0.6875, 1.0, 0.6875, 1.0, 0.6562, 1.0, 0.6875, 1.0, 0.7188, 1.0, 0.7188, 1.0, 0.6875, 1.0, 0.5625, 1.0, 0.5938, 1.0, 0.5938, 1.0, 0.5625, 1.0, 0.7188, 1.0, 0.75, 1.0, 0.75, 1.0, 0.7188, 1.0, 0.5938, 1.0, 0.625, 1.0, 0.625, 1.0, 0.5938, 1.0, 0.75, 0.5, 0.75, 0.5, 0.75, 0.5, 0.75, 0.5, 0.625, 1.0, 0.6562, 1.0, 0.6562, 1.0, 0.625, 1.0, 0.7812, 1.0, 0.75, 1.0, 0.75, 0.5, 0.5938, 0.5, 0.5938, 1.0, 0.5625, 1.0, 0.5625, 0.5, 0.625, 0.5, 0.625, 1.0, 0.5938, 1.0, 0.5938, 0.5, 0.6562, 0.5, 0.6562, 1.0, 0.625, 1.0, 0.625, 0.5, 0.6875, 0.5, 0.6875, 1.0, 0.6562, 1.0, 0.6562, 0.5, 0.7188, 0.5, 0.7188, 1.0, 0.6875, 1.0, 0.6875, 0.5, 0.75, 0.5, 0.75, 1.0, 0.7188, 1.0, 0.7188, 0.5, 0.75, 1.0, 0.75, 0.5, 0.75, 0.5, 0.75, 1.0, 0.75, 1.0, 0.7812, 1.0, 0.75, 1.0, 0.5938, 0.5, 0.5938, 1.0, 0.5625, 1.0, 0.5625, 0.5, 0.625, 0.5, 0.625, 1.0, 0.5938, 1.0, 0.5938, 0.5, 0.6562, 0.5, 0.6562, 1.0, 0.625, 1.0, 0.625, 0.5, 0.6875, 0.5, 0.6875, 1.0, 0.6562, 1.0, 0.6562, 0.5, 0.7188, 0.5, 0.7188, 1.0, 0.6875, 1.0, 0.6875, 0.5, 0.75, 0.5, 0.75, 1.0, 0.7188, 1.0, 0.7188, 0.5, 0.75, 1.0, 0.75, 0.5, 0.75, 0.5, 0.75, 1.0, 0.7812, 0.5, 0.75, 0.5, 0.75, 0.5, 0.5625, 0.5, 0.5625, 1.0, 0.5625, 1.0, 0.5625, 0.5])
me_cylinder_001.materials.append(mat_xaxis)
me_cylinder_001.use_remesh_fix_poles = True
me_cylinder_001.use_remesh_preserve_attributes = False
me_cylinder_001.update()
me_cylinder_002 = bpy.data.meshes.new('Cylinder.002')
me_cylinder_002.from_pydata([(4.233, -0.02741, -0.4732), (3.233, 1.339, 0.2295), (3.975, -1.53e-07, 0.2295), (3.899, -0.7756, -0.2296), (3.899, -0.7756, 0.2295), (3.673, -1.521, -0.2296), (3.673, -1.521, 0.2295), (3.305, -2.209, -0.2296), (3.305, -2.209, 0.2295), (2.811, -2.811, -0.2296), (2.811, -2.811, 0.2295), (2.209, -3.305, -0.2296), (2.209, -3.305, 0.2295), (2.91, 1.944, 0.2295), (1.944, 2.91, 0.2295), (-3.233, -1.339, 0.2295), (-2.91, -1.944, 0.2295), (-1.944, -2.91, 0.2295), (-0.02741, -3.25, 0.4732), (-3.232, -1.339, -0.2296), (-2.474, -2.474, -0.2296), (-1.339, -3.232, -0.2296), (1.23, -3.699, -1.386e-05), (-3.673, -1.521, 0.2295), (-3.673, -1.521, -0.2296), (4.768e-07, -3.975, -0.2296), (-0.02741, -4.233, 0.4732), (-2.475, -2.475, 0.2295), (-1.339, -3.233, 0.2295), (-0.6827, -3.432, 0.2295), (-0.02741, -3.25, -0.4732), (-2.909, -1.944, -0.2296), (-1.944, -2.909, -0.2296), (-0.6825, -3.431, -0.2296), (4.768e-07, -3.498, 0.2295), (4.768e-07, -3.498, -0.2296), (-3.305, -2.209, 0.2295), (-3.305, -2.209, -0.2296), (-2.811, -2.811, 0.2295), (-2.811, -2.811, -0.2296), (-2.209, -3.305, 0.2295), (-2.209, -3.305, -0.2296), (-1.521, -3.673, 0.2295), (-1.521, -3.673, -0.2296), (0.02741, 3.25, 0.4732), (3.498, -1.081e-07, -0.2296), (3.498, -1.081e-07, 0.2295), (3.431, -0.6825, -0.2296), (3.232, 1.339, -0.2296), (2.909, -1.944, -0.2296), (2.474, 2.474, -0.2296), (1.944, -2.909, -0.2296), (1.339, 3.232, -0.2296), (-0.7756, -3.899, 0.2295), (-0.7756, -3.899, -0.2296), (4.768e-07, -3.975, 0.2295), (-0.02741, -4.233, -0.4732), (-4.233, 0.02741, -0.4732), (-3.975, -2.384e-07, 0.2295), (-3.899, 0.7756, -0.2296), (-3.899, 0.7756, 0.2295), (-3.673, 1.521, -0.2296), (-3.673, 1.521, 0.2295), (-3.305, 2.209, -0.2296), (-3.305, 2.209, 0.2295), (-2.811, 2.811, -0.2296), (-2.811, 2.811, 0.2295), (-2.209, 3.305, -0.2296), (-2.209, 3.305, 0.2295), (-3.498, -2.384e-07, -0.2296), (-3.498, -2.384e-07, 0.2295), (-3.431, 0.6825, -0.2296), (-2.909, 1.944, -0.2296), (-1.944, 2.909, -0.2296), (-3.25, 0.02741, -0.4732), (-1.23, 3.699, -1.386e-05), (3.25, -0.02741, -0.4732), (3.432, -0.6827, 0.2295), (3.233, -1.339, 0.2295), (3.673, 1.521, 0.2295), (2.475, -2.475, 0.2295), (3.673, 1.521, -0.2296), (0.0, 3.975, -0.2296), (-3.432, 0.6827, 0.2295), (-3.233, 1.339, 0.2295), (-2.475, 2.475, 0.2295), (-4.233, 0.02741, 0.4732), (-3.975, -2.384e-07, -0.2296), (-1.521, 3.673, -0.2296), (-1.521, 3.673, 0.2295), (-3.699, -1.23, -1.386e-05), (-3.232, 1.339, -0.2296), (-2.474, 2.474, -0.2296), (-1.339, 3.232, -0.2296), (-3.25, 0.02741, 0.4732), (-2.91, 1.944, 0.2295), (-1.944, 2.91, 0.2295), (4.233, -0.02741, 0.4732), (-1.339, 3.233, 0.2295), (0.02741, 4.233, 0.4732), (3.975, -1.53e-07, -0.2296), (2.475, 2.475, 0.2295), (1.339, 3.233, 0.2295), (0.6827, 3.432, 0.2295), (0.02741, 3.25, -0.4732), (2.909, 1.944, -0.2296), (1.944, 2.909, -0.2296), (0.6825, 3.431, -0.2296), (0.0, 3.498, 0.2295), (0.0, 3.498, -0.2296), (3.305, 2.209, 0.2295), (3.305, 2.209, -0.2296), (1.521, -3.673, -0.2296), (1.521, -3.673, 0.2295), (3.699, 1.23, -1.386e-05), (2.811, 2.811, 0.2295), (2.811, 2.811, -0.2296), (2.209, 3.305, 0.2295), (3.232, -1.339, -0.2296), (2.209, 3.305, -0.2296), (2.474, -2.474, -0.2296), (1.521, 3.673, 0.2295), (1.339, -3.232, -0.2296), (3.25, -0.02741, 0.4732), (1.521, 3.673, -0.2296), (0.7756, 3.899, 0.2295), (0.7756, 3.899, -0.2296), (2.91, -1.944, 0.2295), (0.0, 3.975, 0.2295), (1.944, -2.91, 0.2295), (1.339, -3.233, 0.2295), (0.02741, 4.233, -0.4732)], [], [(114, 0, 76), (2, 100, 0, 97), (100, 2, 4, 3), (3, 4, 6, 5), (5, 6, 8, 7), (7, 8, 10, 9), (9, 10, 12, 11), (11, 12, 113, 112), (24, 23, 15, 19), (34, 55, 26, 18), (41, 39, 20, 32), (22, 26, 56), (43, 41, 32, 21), (54, 43, 21, 33), (37, 24, 19, 31), (97, 114, 123), (46, 45, 76, 123), (45, 46, 77, 47), (47, 77, 78, 118), (118, 78, 127, 49), (49, 127, 80, 120), (120, 80, 129, 51), (51, 129, 130, 122), (25, 54, 33, 35), (39, 37, 31, 20), (40, 42, 28, 17), (42, 53, 29, 28), (23, 36, 16, 15), (53, 55, 34, 29), (36, 38, 27, 16), (25, 35, 30, 56), (38, 40, 17, 27), (22, 18, 30), (31, 16, 15, 19), (20, 27, 16, 31), (32, 17, 27, 20), (21, 28, 17, 32), (33, 29, 28, 21), (35, 34, 29, 33), (34, 35, 30, 18), (114, 123, 76), (26, 22, 18), (37, 36, 23, 24), (10, 8, 127, 80), (39, 38, 36, 37), (41, 40, 38, 39), (100, 45, 76, 0), (43, 42, 40, 41), (54, 53, 42, 43), (25, 55, 53, 54), (12, 10, 80, 129), (55, 25, 56, 26), (22, 56, 30), (4, 2, 46, 77), (90, 57, 74), (58, 87, 57, 86), (87, 58, 60, 59), (113, 12, 129, 130), (59, 60, 62, 61), (61, 62, 64, 63), (63, 64, 66, 65), (6, 4, 77, 78), (65, 66, 68, 67), (67, 68, 89, 88), (86, 90, 94), (70, 69, 74, 94), (69, 70, 83, 71), (8, 6, 78, 127), (71, 83, 84, 91), (91, 84, 95, 72), (9, 11, 51, 120), (72, 95, 85, 92), (92, 85, 96, 73), (100, 3, 47, 45), (73, 96, 98, 93), (90, 94, 74), (66, 64, 95, 85), (11, 112, 122, 51), (87, 69, 74, 57), (68, 66, 85, 96), (60, 58, 70, 83), (3, 5, 118, 47), (89, 68, 96, 98), (62, 60, 83, 84), (64, 62, 84, 95), (65, 67, 73, 92), (87, 59, 71, 69), (5, 7, 49, 118), (67, 88, 93, 73), (59, 61, 91, 71), (114, 97, 0), (61, 63, 72, 91), (90, 86, 57), (7, 9, 120, 49), (63, 65, 92, 72), (70, 58, 86, 94), (46, 2, 97, 123), (88, 89, 98, 93), (81, 79, 1, 48), (108, 128, 99, 44), (119, 116, 50, 106), (75, 99, 131), (124, 119, 106, 52), (126, 124, 52, 107), (111, 81, 48, 105), (82, 126, 107, 109), (116, 111, 105, 50), (117, 121, 102, 14), (121, 125, 103, 102), (79, 110, 13, 1), (125, 128, 108, 103), (110, 115, 101, 13), (82, 109, 104, 131), (115, 117, 14, 101), (75, 44, 104), (105, 13, 1, 48), (50, 101, 13, 105), (106, 14, 101, 50), (52, 102, 14, 106), (107, 103, 102, 52), (109, 108, 103, 107), (108, 109, 104, 44), (99, 75, 44), (111, 110, 79, 81), (116, 115, 110, 111), (119, 117, 115, 116), (124, 121, 117, 119), (126, 125, 121, 124), (82, 128, 125, 126), (128, 82, 131, 99), (75, 131, 104), (112, 113, 130, 122)])
_uv = me_cylinder_002.uv_layers.new(name='UVMap')
_uv.uv.foreach_set('vector', [0.7812, 0.5, 0.75, 0.5, 0.75, 0.5, 0.75, 1.0, 0.75, 0.5, 0.75, 0.5, 0.75, 1.0, 0.75, 0.5, 0.75, 1.0, 0.7188, 1.0, 0.7188, 0.5, 0.7188, 0.5, 0.7188, 1.0, 0.6875, 1.0, 0.6875, 0.5, 0.6875, 0.5, 0.6875, 1.0, 0.6562, 1.0, 0.6562, 0.5, 0.6562, 0.5, 0.6562, 1.0, 0.625, 1.0, 0.625, 0.5, 0.625, 0.5, 0.625, 1.0, 0.5938, 1.0, 0.5938, 0.5, 0.5938, 0.5, 0.5938, 1.0, 0.5625, 1.0, 0.5625, 0.5, 0.5625, 0.5, 0.5625, 1.0, 0.5625, 1.0, 0.5625, 0.5, 0.75, 1.0, 0.75, 1.0, 0.75, 1.0, 0.75, 1.0, 0.6562, 0.5, 0.625, 0.5, 0.625, 0.5, 0.6562, 0.5, 0.7812, 1.0, 0.75, 1.0, 0.75, 0.5, 0.6875, 0.5, 0.6562, 0.5, 0.6562, 0.5, 0.6875, 0.5, 0.7188, 0.5, 0.6875, 0.5, 0.6875, 0.5, 0.7188, 0.5, 0.5938, 0.5, 0.5625, 0.5, 0.5625, 0.5, 0.5938, 0.5, 0.75, 1.0, 0.7812, 1.0, 0.75, 1.0, 0.75, 1.0, 0.75, 0.5, 0.75, 0.5, 0.75, 1.0, 0.75, 0.5, 0.75, 1.0, 0.7188, 1.0, 0.7188, 0.5, 0.7188, 0.5, 0.7188, 1.0, 0.6875, 1.0, 0.6875, 0.5, 0.6875, 0.5, 0.6875, 1.0, 0.6562, 1.0, 0.6562, 0.5, 0.6562, 0.5, 0.6562, 1.0, 0.625, 1.0, 0.625, 0.5, 0.625, 0.5, 0.625, 1.0, 0.5938, 1.0, 0.5938, 0.5, 0.5938, 0.5, 0.5938, 1.0, 0.5625, 1.0, 0.5625, 0.5, 0.75, 0.5, 0.7188, 0.5, 0.7188, 0.5, 0.75, 0.5, 0.625, 0.5, 0.5938, 0.5, 0.5938, 0.5, 0.625, 0.5, 0.6562, 1.0, 0.6875, 1.0, 0.6875, 1.0, 0.6562, 1.0, 0.6875, 1.0, 0.7188, 1.0, 0.7188, 1.0, 0.6875, 1.0, 0.5625, 1.0, 0.5938, 1.0, 0.5938, 1.0, 0.5625, 1.0, 0.7188, 1.0, 0.75, 1.0, 0.75, 1.0, 0.7188, 1.0, 0.5938, 1.0, 0.625, 1.0, 0.625, 1.0, 0.5938, 1.0, 0.75, 0.5, 0.75, 0.5, 0.75, 0.5, 0.75, 0.5, 0.625, 1.0, 0.6562, 1.0, 0.6562, 1.0, 0.625, 1.0, 0.7812, 1.0, 0.75, 1.0, 0.75, 0.5, 0.5938, 0.5, 0.5938, 1.0, 0.5625, 1.0, 0.5625, 0.5, 0.625, 0.5, 0.625, 1.0, 0.5938, 1.0, 0.5938, 0.5, 0.6562, 0.5, 0.6562, 1.0, 0.625, 1.0, 0.625, 0.5, 0.6875, 0.5, 0.6875, 1.0, 0.6562, 1.0, 0.6562, 0.5, 0.7188, 0.5, 0.7188, 1.0, 0.6875, 1.0, 0.6875, 0.5, 0.75, 0.5, 0.75, 1.0, 0.7188, 1.0, 0.7188, 0.5, 0.75, 1.0, 0.75, 0.5, 0.75, 0.5, 0.75, 1.0, 0.7812, 1.0, 0.75, 1.0, 0.75, 0.5, 0.75, 1.0, 0.7812, 1.0, 0.75, 1.0, 0.5938, 0.5, 0.5938, 1.0, 0.5625, 1.0, 0.5625, 0.5, 0.625, 1.0, 0.6562, 1.0, 0.6562, 1.0, 0.625, 1.0, 0.625, 0.5, 0.625, 1.0, 0.5938, 1.0, 0.5938, 0.5, 0.6562, 0.5, 0.6562, 1.0, 0.625, 1.0, 0.625, 0.5, 0.75, 0.5, 0.75, 0.5, 0.75, 0.5, 0.75, 0.5, 0.6875, 0.5, 0.6875, 1.0, 0.6562, 1.0, 0.6562, 0.5, 0.7188, 0.5, 0.7188, 1.0, 0.6875, 1.0, 0.6875, 0.5, 0.75, 0.5, 0.75, 1.0, 0.7188, 1.0, 0.7188, 0.5, 0.5938, 1.0, 0.625, 1.0, 0.625, 1.0, 0.5938, 1.0, 0.75, 1.0, 0.75, 0.5, 0.75, 0.5, 0.75, 1.0, 0.7812, 0.5, 0.75, 0.5, 0.75, 0.5, 0.7188, 1.0, 0.75, 1.0, 0.75, 1.0, 0.7188, 1.0, 0.7812, 0.5, 0.75, 0.5, 0.75, 0.5, 0.75, 1.0, 0.75, 0.5, 0.75, 0.5, 0.75, 1.0, 0.75, 0.5, 0.75, 1.0, 0.7188, 1.0, 0.7188, 0.5, 0.5625, 1.0, 0.5938, 1.0, 0.5938, 1.0, 0.5625, 1.0, 0.7188, 0.5, 0.7188, 1.0, 0.6875, 1.0, 0.6875, 0.5, 0.6875, 0.5, 0.6875, 1.0, 0.6562, 1.0, 0.6562, 0.5, 0.6562, 0.5, 0.6562, 1.0, 0.625, 1.0, 0.625, 0.5, 0.6875, 1.0, 0.7188, 1.0, 0.7188, 1.0, 0.6875, 1.0, 0.625, 0.5, 0.625, 1.0, 0.5938, 1.0, 0.5938, 0.5, 0.5938, 0.5, 0.5938, 1.0, 0.5625, 1.0, 0.5625, 0.5, 0.75, 1.0, 0.7812, 1.0, 0.75, 1.0, 0.75, 1.0, 0.75, 0.5, 0.75, 0.5, 0.75, 1.0, 0.75, 0.5, 0.75, 1.0, 0.7188, 1.0, 0.7188, 0.5, 0.6562, 1.0, 0.6875, 1.0, 0.6875, 1.0, 0.6562, 1.0, 0.7188, 0.5, 0.7188, 1.0, 0.6875, 1.0, 0.6875, 0.5, 0.6875, 0.5, 0.6875, 1.0, 0.6562, 1.0, 0.6562, 0.5, 0.625, 0.5, 0.5938, 0.5, 0.5938, 0.5, 0.625, 0.5, 0.6562, 0.5, 0.6562, 1.0, 0.625, 1.0, 0.625, 0.5, 0.625, 0.5, 0.625, 1.0, 0.5938, 1.0, 0.5938, 0.5, 0.75, 0.5, 0.7188, 0.5, 0.7188, 0.5, 0.75, 0.5, 0.5938, 0.5, 0.5938, 1.0, 0.5625, 1.0, 0.5625, 0.5, 0.7812, 1.0, 0.75, 1.0, 0.75, 0.5, 0.625, 1.0, 0.6562, 1.0, 0.6562, 1.0, 0.625, 1.0, 0.5938, 0.5, 0.5625, 0.5, 0.5625, 0.5, 0.5938, 0.5, 0.75, 0.5, 0.75, 0.5, 0.75, 0.5, 0.75, 0.5, 0.5938, 1.0, 0.625, 1.0, 0.625, 1.0, 0.5938, 1.0, 0.7188, 1.0, 0.75, 1.0, 0.75, 1.0, 0.7188, 1.0, 0.7188, 0.5, 0.6875, 0.5, 0.6875, 0.5, 0.7188, 0.5, 0.5625, 1.0, 0.5938, 1.0, 0.5938, 1.0, 0.5625, 1.0, 0.6875, 1.0, 0.7188, 1.0, 0.7188, 1.0, 0.6875, 1.0, 0.6562, 1.0, 0.6875, 1.0, 0.6875, 1.0, 0.6562, 1.0, 0.625, 0.5, 0.5938, 0.5, 0.5938, 0.5, 0.625, 0.5, 0.75, 0.5, 0.7188, 0.5, 0.7188, 0.5, 0.75, 0.5, 0.6875, 0.5, 0.6562, 0.5, 0.6562, 0.5, 0.6875, 0.5, 0.5938, 0.5, 0.5625, 0.5, 0.5625, 0.5, 0.5938, 0.5, 0.7188, 0.5, 0.6875, 0.5, 0.6875, 0.5, 0.7188, 0.5, 0.7812, 1.0, 0.75, 1.0, 0.75, 0.5, 0.6875, 0.5, 0.6562, 0.5, 0.6562, 0.5, 0.6875, 0.5, 0.7812, 1.0, 0.75, 1.0, 0.75, 0.5, 0.6562, 0.5, 0.625, 0.5, 0.625, 0.5, 0.6562, 0.5, 0.6562, 0.5, 0.625, 0.5, 0.625, 0.5, 0.6562, 0.5, 0.75, 1.0, 0.75, 1.0, 0.75, 1.0, 0.75, 1.0, 0.75, 1.0, 0.75, 1.0, 0.75, 1.0, 0.75, 1.0, 0.5625, 0.5, 0.5625, 1.0, 0.5625, 1.0, 0.5625, 0.5, 0.5625, 0.5, 0.5625, 1.0, 0.5625, 1.0, 0.5625, 0.5, 0.75, 1.0, 0.75, 1.0, 0.75, 1.0, 0.75, 1.0, 0.6562, 0.5, 0.625, 0.5, 0.625, 0.5, 0.6562, 0.5, 0.7812, 1.0, 0.75, 1.0, 0.75, 0.5, 0.6875, 0.5, 0.6562, 0.5, 0.6562, 0.5, 0.6875, 0.5, 0.7188, 0.5, 0.6875, 0.5, 0.6875, 0.5, 0.7188, 0.5, 0.5938, 0.5, 0.5625, 0.5, 0.5625, 0.5, 0.5938, 0.5, 0.75, 0.5, 0.7188, 0.5, 0.7188, 0.5, 0.75, 0.5, 0.625, 0.5, 0.5938, 0.5, 0.5938, 0.5, 0.625, 0.5, 0.6562, 1.0, 0.6875, 1.0, 0.6875, 1.0, 0.6562, 1.0, 0.6875, 1.0, 0.7188, 1.0, 0.7188, 1.0, 0.6875, 1.0, 0.5625, 1.0, 0.5938, 1.0, 0.5938, 1.0, 0.5625, 1.0, 0.7188, 1.0, 0.75, 1.0, 0.75, 1.0, 0.7188, 1.0, 0.5938, 1.0, 0.625, 1.0, 0.625, 1.0, 0.5938, 1.0, 0.75, 0.5, 0.75, 0.5, 0.75, 0.5, 0.75, 0.5, 0.625, 1.0, 0.6562, 1.0, 0.6562, 1.0, 0.625, 1.0, 0.7812, 1.0, 0.75, 1.0, 0.75, 0.5, 0.5938, 0.5, 0.5938, 1.0, 0.5625, 1.0, 0.5625, 0.5, 0.625, 0.5, 0.625, 1.0, 0.5938, 1.0, 0.5938, 0.5, 0.6562, 0.5, 0.6562, 1.0, 0.625, 1.0, 0.625, 0.5, 0.6875, 0.5, 0.6875, 1.0, 0.6562, 1.0, 0.6562, 0.5, 0.7188, 0.5, 0.7188, 1.0, 0.6875, 1.0, 0.6875, 0.5, 0.75, 0.5, 0.75, 1.0, 0.7188, 1.0, 0.7188, 0.5, 0.75, 1.0, 0.75, 0.5, 0.75, 0.5, 0.75, 1.0, 0.75, 1.0, 0.7812, 1.0, 0.75, 1.0, 0.5938, 0.5, 0.5938, 1.0, 0.5625, 1.0, 0.5625, 0.5, 0.625, 0.5, 0.625, 1.0, 0.5938, 1.0, 0.5938, 0.5, 0.6562, 0.5, 0.6562, 1.0, 0.625, 1.0, 0.625, 0.5, 0.6875, 0.5, 0.6875, 1.0, 0.6562, 1.0, 0.6562, 0.5, 0.7188, 0.5, 0.7188, 1.0, 0.6875, 1.0, 0.6875, 0.5, 0.75, 0.5, 0.75, 1.0, 0.7188, 1.0, 0.7188, 0.5, 0.75, 1.0, 0.75, 0.5, 0.75, 0.5, 0.75, 1.0, 0.7812, 0.5, 0.75, 0.5, 0.75, 0.5, 0.5625, 0.5, 0.5625, 1.0, 0.5625, 1.0, 0.5625, 0.5])
me_cylinder_002.materials.append(mat_yaxis)
me_cylinder_002.use_remesh_fix_poles = True
me_cylinder_002.use_remesh_preserve_attributes = False
me_cylinder_002.update()

# ---- objects
ob_zdir = bpy.data.objects.new('zDir', me_cube)
ob_light = bpy.data.objects.new('Light', light_light)
ob_camera = bpy.data.objects.new('Camera', cam_camera)
ob_ydir = bpy.data.objects.new('yDir', me_cube_001)
ob_xdir = bpy.data.objects.new('xDir', me_cube_002)
ob_xtxt = bpy.data.objects.new('xTxt', me_text)
ob_ztxt = bpy.data.objects.new('zTxt', me_text_001)
ob_ytxt = bpy.data.objects.new('yTxt', me_text_002)
ob_zrot = bpy.data.objects.new('zRot', me_cylinder)
ob_xrot = bpy.data.objects.new('xRot', me_cylinder_001)
ob_yrot = bpy.data.objects.new('yRot', me_cylinder_002)
ob_light_001 = bpy.data.objects.new('Light.001', light_light_001)
ob_light_002 = bpy.data.objects.new('Light.002', light_light_002)
ob_light_003 = bpy.data.objects.new('Light.003', light_light_003)

# ---- transforms, parenting, visibility, modifiers, constraints
ob_zdir.location = (0.0, 0.0, 0.0)
ob_zdir.scale = (1.0, 1.0, 0.94)
ob_zdir.lock_rotations_4d = False
ob_zdir.empty_display_type = 'ARROWS'
ob_zdir.lineart.crease_threshold = 0.0
ob_light.location = (12.53, 5.476, 12.74)
ob_light.rotation_euler = (0.6503, 0.05522, 1.866)
ob_light.lock_rotations_4d = False
ob_light.empty_display_type = 'ARROWS'
ob_light.color = (0.0, 0.0, 0.0, 0.0)
ob_light.lineart.crease_threshold = 0.0
ob_camera.location = (43.09, -31.11, 28.54)
ob_camera.rotation_euler = (1.109, -0.0, 0.8434)
ob_camera.lock_rotations_4d = False
ob_camera.empty_display_type = 'ARROWS'
ob_camera.color = (0.0, 0.0, 0.0, 0.0)
ob_camera.display_type = 'WIRE'
ob_camera.lineart.crease_threshold = 0.0
ob_ydir.location = (0.0, 0.0, 0.0)
ob_ydir.rotation_euler = (-1.571, -0.0, 0.0)
ob_ydir.scale = (1.0, 1.0, 0.94)
ob_ydir.lock_rotations_4d = False
ob_ydir.empty_display_type = 'ARROWS'
ob_ydir.lineart.crease_threshold = 0.0
ob_xdir.location = (0.0, 0.0, 0.0)
ob_xdir.rotation_euler = (-1.571, -0.0, -1.571)
ob_xdir.scale = (1.0, 1.0, 0.94)
ob_xdir.lock_rotations_4d = False
ob_xdir.empty_display_type = 'ARROWS'
ob_xdir.lineart.crease_threshold = 0.0
ob_xtxt.location = (10.82, 0.0, -1.656)
ob_xtxt.rotation_euler = (1.571, -0.0, 0.0)
ob_xtxt.scale = (4.638, 4.638, 4.638)
ob_ztxt.location = (-1.908, 0.0, 11.38)
ob_ztxt.rotation_euler = (1.359, -0.0, 0.0)
ob_ztxt.scale = (3.382, 3.382, 3.382)
ob_ytxt.location = (-2.649, 11.43, 0.0)
ob_ytxt.scale = (4.446, 4.446, 4.446)
ob_zrot.location = (0.0, 0.0, 7.681)
ob_xrot.location = (7.767, 0.0, 0.0)
ob_xrot.rotation_euler = (0.0, 1.571, 0.0)
ob_yrot.location = (0.0, 7.708, 0.0)
ob_yrot.rotation_euler = (-1.571, 0.0, 0.0)
ob_light_001.location = (-1.314, -14.03, 9.967)
ob_light_001.rotation_euler = (0.6503, 0.05522, 1.866)
ob_light_001.lock_rotations_4d = False
ob_light_001.empty_display_type = 'ARROWS'
ob_light_001.color = (0.0, 0.0, 0.0, 0.0)
ob_light_001.lineart.crease_threshold = 0.0
ob_light_002.location = (15.3, -14.03, 15.68)
ob_light_002.rotation_euler = (0.6503, 0.05522, 1.866)
ob_light_002.lock_rotations_4d = False
ob_light_002.empty_display_type = 'ARROWS'
ob_light_002.color = (0.0, 0.0, 0.0, 0.0)
ob_light_002.lineart.crease_threshold = 0.0
ob_light_003.location = (-13.96, 3.227, 6.299)
ob_light_003.rotation_euler = (0.6503, 0.05522, 1.866)
ob_light_003.lock_rotations_4d = False
ob_light_003.empty_display_type = 'ARROWS'
ob_light_003.color = (0.0, 0.0, 0.0, 0.0)
ob_light_003.lineart.crease_threshold = 0.0

# ---- collection membership
col_collection.objects.link(ob_zdir)
col_collection.objects.link(ob_light)
col_collection.objects.link(ob_camera)
col_collection.objects.link(ob_ydir)
col_collection.objects.link(ob_xdir)
col_collection.objects.link(ob_xtxt)
col_collection.objects.link(ob_ztxt)
col_collection.objects.link(ob_ytxt)
col_collection.objects.link(ob_zrot)
col_collection.objects.link(ob_xrot)
col_collection.objects.link(ob_yrot)
col_collection.objects.link(ob_light_001)
col_collection.objects.link(ob_light_002)
col_collection.objects.link(ob_light_003)

# ---- scene / render settings (as saved in the file)
scene.camera = ob_camera
scene.frame_start = 1; scene.frame_end = 250; scene.frame_set(1)
scene.render.engine = 'BLENDER_EEVEE_NEXT'
scene.cycles.sampling_pattern = 'TABULATED_SOBOL'
scene.cycles.use_light_tree = False
scene.view_settings.view_transform = 'Filmic'
bpy.context.view_layer.update()
